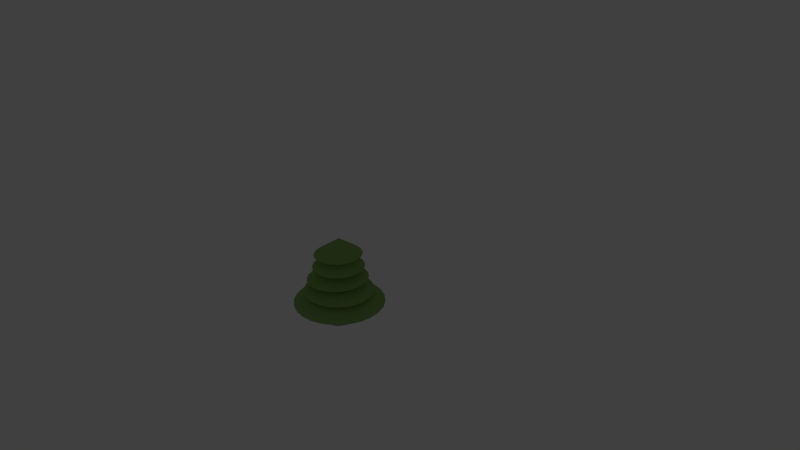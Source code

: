 # Source: bitballoon.blend  (saved by Blender 2.78.0; exported with 4.5.12 LTS)
import bpy
from mathutils import Matrix  # noqa: F401  (used for matrix-valued properties, if any)

bpy.ops.wm.read_factory_settings(use_empty=True)
scene = bpy.context.scene
scene.name = 'Scene'

# ---- collections
col_collection_1 = bpy.data.collections.new('Collection 1'); scene.collection.children.link(col_collection_1)
col_collection_1.hide_render = True
col_collection_1.hide_viewport = True
col_collection_2 = bpy.data.collections.new('Collection 2'); scene.collection.children.link(col_collection_2)
col_collection_2.hide_render = True
col_collection_2.hide_viewport = True
col_collection_3 = bpy.data.collections.new('Collection 3'); scene.collection.children.link(col_collection_3)
col_collection_4 = bpy.data.collections.new('Collection 4'); scene.collection.children.link(col_collection_4)
col_collection_4.hide_render = True
col_collection_4.hide_viewport = True
col_collection_5 = bpy.data.collections.new('Collection 5'); scene.collection.children.link(col_collection_5)
col_collection_5.hide_render = True
col_collection_5.hide_viewport = True
col_collection_6 = bpy.data.collections.new('Collection 6'); scene.collection.children.link(col_collection_6)
col_collection_6.hide_render = True
col_collection_6.hide_viewport = True

# ---- materials (node trees are filled in below, after node groups)
mat_platformmaterial = bpy.data.materials.new('PlatformMaterial')
mat_platformmaterial.alpha_threshold = 0.0
mat_platformmaterial.use_transparent_shadow = False
mat_platformmaterial.diffuse_color = (1.0, 0.0, 0.0, 1.0)
mat_platformmaterial.roughness = 0.5
mat_platformmaterial.line_color = (0.0, 0.0, 0.0, 1.0)
mat_supportmaterial = bpy.data.materials.new('SupportMaterial')
mat_supportmaterial.alpha_threshold = 0.0
mat_supportmaterial.use_transparent_shadow = False
mat_supportmaterial.diffuse_color = (0.047, 0.133, 0.863, 1.0)
mat_supportmaterial.roughness = 0.5
mat_trunkmaterial = bpy.data.materials.new('TrunkMaterial')
mat_trunkmaterial.alpha_threshold = 0.0
mat_trunkmaterial.use_transparent_shadow = False
mat_trunkmaterial.diffuse_color = (0.4, 0.224, 0.192, 1.0)
mat_trunkmaterial.roughness = 0.5
mat_crownmaterial = bpy.data.materials.new('CrownMaterial')
mat_crownmaterial.alpha_threshold = 0.0
mat_crownmaterial.use_transparent_shadow = False
mat_crownmaterial.diffuse_color = (0.27, 0.467, 0.133, 1.0)
mat_crownmaterial.roughness = 0.5
mat_crown2material = bpy.data.materials.new('Crown2Material')
mat_crown2material.alpha_threshold = 0.0
mat_crown2material.use_transparent_shadow = False
mat_crown2material.diffuse_color = (0.22, 0.404, 0.094, 1.0)
mat_crown2material.roughness = 0.5
mat_trunk2material = bpy.data.materials.new('Trunk2Material')
mat_trunk2material.alpha_threshold = 0.0
mat_trunk2material.use_transparent_shadow = False
mat_trunk2material.diffuse_color = (0.318, 0.169, 0.141, 1.0)
mat_trunk2material.roughness = 0.5
mat_wingsmaterial = bpy.data.materials.new('WingsMaterial')
mat_wingsmaterial.alpha_threshold = 0.0
mat_wingsmaterial.use_transparent_shadow = False
mat_wingsmaterial.diffuse_color = (1.0, 1.0, 1.0, 1.0)
mat_wingsmaterial.roughness = 0.5
mat_tailmaterial = bpy.data.materials.new('TailMaterial')
mat_tailmaterial.alpha_threshold = 0.0
mat_tailmaterial.use_transparent_shadow = False
mat_tailmaterial.diffuse_color = (0.518, 0.494, 0.529, 1.0)
mat_tailmaterial.roughness = 0.5
mat_bodymaterial = bpy.data.materials.new('BodyMaterial')
mat_bodymaterial.alpha_threshold = 0.0
mat_bodymaterial.use_transparent_shadow = False
mat_bodymaterial.diffuse_color = (0.4, 0.224, 0.192, 1.0)
mat_bodymaterial.roughness = 0.5
mat_headmaterial = bpy.data.materials.new('HeadMaterial')
mat_headmaterial.alpha_threshold = 0.0
mat_headmaterial.use_transparent_shadow = False
mat_headmaterial.diffuse_color = (0.518, 0.494, 0.529, 1.0)
mat_headmaterial.roughness = 0.5

# ---- material node trees

# ---- world
world_world = bpy.data.worlds.new('World'); scene.world = world_world
world_world.color = (0.05088, 0.05088, 0.05088)
world_world.use_sun_shadow = False
world_world.sun_shadow_jitter_overblur = 0.0
world_world.cycles.sampling_method = 'MANUAL'

# ---- cameras
cam_camera = bpy.data.cameras.new('Camera')
cam_camera.clip_end = 100.0
cam_camera.lens = 35.0
cam_camera.sensor_width = 32.0
cam_camera.sensor_height = 18.0
cam_camera.ortho_scale = 7.314
cam_camera.dof.focus_distance = 0.0
cam_camera.dof.aperture_fstop = 128.0

# ---- lights
light_lamp = bpy.data.lights.new('Lamp', 'POINT')
light_lamp.transmission_factor = 0.0
light_lamp.cutoff_distance = 30.0
light_lamp.energy = 100.0
light_lamp.shadow_buffer_clip_start = 1.001
light_lamp.shadow_soft_size = 0.1
light_lamp.shadow_maximum_resolution = 0.006
light_lamp.use_absolute_resolution = True

# ---- meshes
me_cube_004 = bpy.data.meshes.new('Cube.004')
me_cube_004.from_pydata([(-0.2413, -0.2693, 1.5), (-0.2413, -0.2693, -1.5), (-0.48, -0.4792, -1.5), (-0.48, -0.4792, 1.5), (-8.464e-06, -0.4792, -1.5), (-8.464e-06, -0.4792, 1.5), (-0.48, -0.07688, 1.5), (-0.48, -0.0004124, 1.5), (-0.48, -0.0004126, -1.5), (-8.464e-06, -0.07688, -1.5), (-8.464e-06, -0.0004124, 1.5), (-8.434e-06, -0.0004126, -1.5), (-0.2411, -0.2075, 1.5), (-0.2419, -0.2069, -1.5), (-0.2031, -0.2388, 1.5), (-8.464e-06, -0.07688, 1.5), (-0.4086, -0.4792, -1.5), (-0.4086, -0.4792, 1.5), (-0.07487, -0.4792, -1.5), (-0.07487, -0.4792, 1.5), (-0.07487, -0.4027, -1.5), (-8.494e-06, -0.4027, -1.5), (-8.494e-06, -0.4027, 1.5), (-0.07487, -0.4027, 1.5), (-0.4087, -0.4028, -1.5), (-0.4087, -0.4028, 1.5), (-0.48, -0.4027, 1.5), (-0.4815, -0.4009, -1.5), (-0.4026, -0.07724, 1.5), (-0.4026, -0.0004124, 1.5), (-0.4026, -0.0004126, -1.5), (-0.4026, -0.07688, -1.5), (-0.48, -0.07688, -1.5), (-0.08124, -0.07678, 1.5), (-0.08132, -0.07688, -1.5), (-0.08132, -0.07688, 1.5), (-0.08132, -0.0004124, 1.5), (-0.08132, -0.0004126, -1.5), (-0.2793, -0.2387, 1.5), (-0.2802, -0.2379, -1.5), (-0.2026, -0.2384, -1.5)], [], [(6, 32, 39, 38), (2, 3, 26, 27), (4, 21, 22, 5), (18, 4, 5, 19), (19, 5, 22, 23), (16, 2, 27, 24), (39, 1, 24, 27), (9, 11, 10, 15), (35, 15, 10, 36), (36, 10, 11, 37), (31, 32, 8, 30), (13, 12, 33, 34), (18, 16, 24, 20), (3, 17, 25, 26), (2, 16, 17, 3), (4, 18, 20, 21), (7, 8, 32, 6), (17, 19, 23, 25), (16, 18, 19, 17), (14, 40, 9, 15), (34, 31, 30, 37), (7, 29, 30, 8), (29, 7, 6, 28), (26, 38, 39, 27), (24, 1, 0, 25), (9, 34, 37, 11), (29, 36, 37, 30), (28, 35, 36, 29), (31, 34, 35, 28), (0, 14, 12, 38), (22, 21, 40, 14), (13, 40, 1, 39), (6, 38, 12, 28), (33, 12, 14, 15), (0, 23, 22, 14), (38, 26, 25, 0), (25, 23, 20, 24), (20, 1, 40, 21), (0, 1, 20, 23), (12, 13, 31, 28), (32, 31, 13, 39), (9, 40, 13, 34)])
me_cube_004.materials.append(mat_platformmaterial)
me_cube_004.use_remesh_preserve_volume = False
me_cube_004.use_remesh_preserve_attributes = False
me_cube_004.use_mirror_vertex_groups = False
me_cube_004.update()
me_cube_001 = bpy.data.meshes.new('Cube.001')
me_cube_001.from_pydata([(-1.0, -1.0, -1.0), (-1.0, -1.0, 1.0), (-1.0, 1.0, -1.0), (-1.0, 1.0, 1.0), (1.0, -1.0, -1.0), (1.0, -1.0, 1.0), (1.0, 1.0, -1.0), (1.0, 1.0, 1.0), (0.4279, 1.0, -1.0), (-0.4279, 1.0, -1.0), (-0.4279, 1.0, 1.0), (0.4279, 1.0, 1.0), (-0.4279, -1.0, -1.0), (0.4279, -1.0, -1.0), (0.4279, -1.0, 1.0), (-0.4279, -1.0, 1.0), (-1.0, -1.0, -0.2077), (-1.0, -1.0, 0.2077), (-1.0, 1.0, 0.2077), (-1.0, 1.0, -0.2077), (1.0, 1.0, 0.2077), (1.0, 1.0, -0.2077), (1.0, -1.0, 0.2077), (1.0, -1.0, -0.2077), (0.4279, -1.0, 0.2077), (0.4279, -1.0, -0.2077), (-0.4279, -1.0, 0.2077), (-0.4279, -1.0, -0.2077), (-0.4279, 1.0, 0.2077), (-0.4279, 1.0, -0.2077), (0.4279, 1.0, 0.2077), (0.4279, 1.0, -0.2077)], [], [(17, 1, 3, 18), (30, 11, 7, 20), (20, 7, 5, 22), (26, 15, 1, 17), (8, 6, 4, 13), (10, 3, 1, 15), (7, 11, 14, 5), (27, 12, 9, 29), (2, 9, 12, 0), (29, 31, 25, 27), (22, 5, 14, 24), (25, 31, 8, 13), (18, 3, 10, 28), (24, 14, 11, 30), (30, 28, 26, 24), (29, 28, 30, 31), (2, 19, 29, 9), (19, 18, 28, 29), (26, 28, 10, 15), (25, 24, 26, 27), (4, 23, 25, 13), (23, 22, 24, 25), (12, 27, 16, 0), (27, 26, 17, 16), (6, 21, 23, 4), (21, 20, 22, 23), (8, 31, 21, 6), (31, 30, 20, 21), (0, 16, 19, 2), (16, 17, 18, 19)])
me_cube_001.materials.append(mat_supportmaterial)
me_cube_001.use_remesh_preserve_volume = False
me_cube_001.use_remesh_preserve_attributes = False
me_cube_001.use_mirror_vertex_groups = False
me_cube_001.update()
me_cylinder = bpy.data.meshes.new('Cylinder')
me_cylinder.from_pydata([(-0.6611, -0.2058, -1.278), (-0.6513, -0.1086, -0.9786), (-0.7144, -0.1988, -1.278), (-0.6794, -0.1049, -0.9786), (-0.764, -0.1782, -1.278), (-0.7056, -0.09406, -0.9786), (-0.8066, -0.1455, -1.278), (-0.7281, -0.0768, -0.9786), (-0.8393, -0.1029, -1.278), (-0.7453, -0.05431, -0.9786), (-0.8599, -0.05327, -1.278), (-0.7562, -0.02811, -0.9786), (-0.8669, -3.537e-08, -1.278), (-0.7599, -6.367e-09, -0.9786), (-0.8599, 0.05327, -1.278), (-0.7562, 0.02811, -0.9786), (-0.8393, 0.1029, -1.278), (-0.7453, 0.05431, -0.9786), (-0.8066, 0.1455, -1.278), (-0.7281, 0.0768, -0.9786), (-0.764, 0.1782, -1.278), (-0.7056, 0.09406, -0.9786), (-0.7144, 0.1988, -1.278), (-0.6794, 0.1049, -0.9786), (-0.6611, 0.2058, -1.278), (-0.6513, 0.1086, -0.9786), (-0.6079, 0.1988, -1.278), (-0.6232, 0.1049, -0.9786), (-0.5583, 0.1782, -1.278), (-0.597, 0.09406, -0.9786), (-0.5157, 0.1455, -1.278), (-0.5745, 0.0768, -0.9786), (-0.483, 0.1029, -1.278), (-0.5572, 0.05431, -0.9786), (-0.4624, 0.05327, -1.278), (-0.5464, 0.02811, -0.9786), (-0.4554, 1.118e-07, -1.278), (-0.5427, 7.131e-08, -0.9786), (-0.4624, -0.05327, -1.278), (-0.5464, -0.02811, -0.9786), (-0.483, -0.1029, -1.278), (-0.5572, -0.05431, -0.9786), (-0.5157, -0.1455, -1.278), (-0.5745, -0.0768, -0.9786), (-0.5583, -0.1782, -1.278), (-0.597, -0.09406, -0.9786), (-0.6079, -0.1988, -1.278), (-0.6232, -0.1049, -0.9786), (-0.6396, -0.6352, -0.9786), (-0.8039, -0.6135, -0.9786), (-0.9571, -0.5501, -0.9786), (-1.089, -0.4491, -0.9786), (-1.19, -0.3176, -0.9786), (-1.253, -0.1644, -0.9786), (-1.275, -1.603e-07, -0.9786), (-1.253, 0.1644, -0.9786), (-1.19, 0.3176, -0.9786), (-1.089, 0.4491, -0.9786), (-0.9571, 0.5501, -0.9786), (-0.8039, 0.6135, -0.9786), (-0.6396, 0.6352, -0.9786), (-0.4752, 0.6135, -0.9786), (-0.3221, 0.5501, -0.9786), (-0.1906, 0.4491, -0.9786), (-0.08966, 0.3176, -0.9786), (-0.02622, 0.1644, -0.9786), (-0.004585, 2.94e-07, -0.9786), (-0.02622, -0.1644, -0.9786), (-0.08966, -0.3176, -0.9786), (-0.1906, -0.4491, -0.9786), (-0.3221, -0.5501, -0.9786), (-0.4752, -0.6135, -0.9786), (-0.66, -0.3784, -0.8149), (-0.758, -0.3655, -0.8149), (-0.8492, -0.3277, -0.8149), (-0.9276, -0.2676, -0.8149), (-0.9877, -0.1892, -0.8149), (-1.025, -0.09795, -0.8149), (-1.038, -7.414e-08, -0.8149), (-1.025, 0.09795, -0.8149), (-0.9877, 0.1892, -0.8149), (-0.9276, 0.2676, -0.8149), (-0.8492, 0.3277, -0.8149), (-0.758, 0.3655, -0.8149), (-0.66, 0.3784, -0.8149), (-0.5621, 0.3655, -0.8149), (-0.4709, 0.3277, -0.8149), (-0.3925, 0.2676, -0.8149), (-0.3324, 0.1892, -0.8149), (-0.2946, 0.09795, -0.8149), (-0.2817, 1.965e-07, -0.8149), (-0.2946, -0.09795, -0.8149), (-0.3324, -0.1892, -0.8149), (-0.3925, -0.2676, -0.8149), (-0.4709, -0.3277, -0.8149), (-0.5621, -0.3655, -0.8149), (-0.6425, -0.4877, -0.8002), (-0.7687, -0.471, -0.8002), (-0.8863, -0.4223, -0.8002), (-0.9872, -0.3448, -0.8002), (-1.065, -0.2438, -0.8002), (-1.113, -0.1262, -0.8002), (-1.13, -1.088e-07, -0.8002), (-1.113, 0.1262, -0.8002), (-1.065, 0.2438, -0.8002), (-0.9872, 0.3448, -0.8002), (-0.8863, 0.4223, -0.8002), (-0.7687, 0.471, -0.8002), (-0.6425, 0.4877, -0.8002), (-0.5163, 0.471, -0.8002), (-0.3987, 0.4223, -0.8002), (-0.2978, 0.3448, -0.8002), (-0.2203, 0.2438, -0.8002), (-0.1716, 0.1262, -0.8002), (-0.155, 2.399e-07, -0.8002), (-0.1716, -0.1262, -0.8002), (-0.2203, -0.2438, -0.8002), (-0.2978, -0.3448, -0.8002), (-0.3987, -0.4223, -0.8002), (-0.5163, -0.471, -0.8002), (-0.66, -0.2585, -0.6443), (-0.7267, -0.2497, -0.65), (-0.7888, -0.2238, -0.6552), (-0.8421, -0.1828, -0.6597), (-0.883, -0.1292, -0.6632), (-0.9087, -0.06689, -0.6653), (-0.9175, -3.91e-08, -0.6661), (-0.9087, 0.06689, -0.6653), (-0.883, 0.1292, -0.6632), (-0.8421, 0.1828, -0.6597), (-0.7888, 0.2238, -0.6552), (-0.7267, 0.2497, -0.65), (-0.66, 0.2585, -0.6443), (-0.5934, 0.2497, -0.6387), (-0.5313, 0.2238, -0.6335), (-0.478, 0.1828, -0.629), (-0.4371, 0.1292, -0.6255), (-0.4113, 0.06689, -0.6233), (-0.4026, 1.514e-07, -0.6226), (-0.4113, -0.06689, -0.6233), (-0.4371, -0.1292, -0.6255), (-0.478, -0.1828, -0.629), (-0.5313, -0.2238, -0.6335), (-0.5934, -0.2497, -0.6387), (-0.66, -0.4272, -0.6209), (-0.7702, -0.4126, -0.6266), (-0.8728, -0.3699, -0.6318), (-0.9609, -0.302, -0.6363), (-1.029, -0.2136, -0.6398), (-1.071, -0.1106, -0.642), (-1.086, -9.15e-08, -0.6427), (-1.071, 0.1106, -0.642), (-1.029, 0.2136, -0.6398), (-0.9609, 0.302, -0.6363), (-0.8728, 0.3699, -0.6318), (-0.7702, 0.4126, -0.6266), (-0.66, 0.4272, -0.6209), (-0.5499, 0.4126, -0.6153), (-0.4473, 0.3699, -0.6101), (-0.3592, 0.302, -0.6056), (-0.2915, 0.2136, -0.6021), (-0.249, 0.1106, -0.5999), (-0.2345, 2.234e-07, -0.5992), (-0.249, -0.1106, -0.5999), (-0.2915, -0.2136, -0.6021), (-0.3592, -0.302, -0.6056), (-0.4473, -0.3699, -0.6101), (-0.5499, -0.4126, -0.6153), (-0.66, -0.1821, -0.4397), (-0.7071, -0.1759, -0.4406), (-0.7509, -0.1577, -0.4414), (-0.7886, -0.1288, -0.4421), (-0.8174, -0.09105, -0.4427), (-0.8356, -0.04713, -0.443), (-0.8418, -8.145e-09, -0.4431), (-0.8356, 0.04713, -0.443), (-0.8174, 0.09105, -0.4427), (-0.7886, 0.1288, -0.4421), (-0.7509, 0.1577, -0.4414), (-0.7071, 0.1759, -0.4406), (-0.66, 0.1821, -0.4397), (-0.613, 0.1759, -0.4388), (-0.5692, 0.1577, -0.438), (-0.5315, 0.1288, -0.4373), (-0.5026, 0.09105, -0.4367), (-0.4845, 0.04713, -0.4364), (-0.4783, 1.234e-07, -0.4363), (-0.4845, -0.04713, -0.4364), (-0.5026, -0.09105, -0.4367), (-0.5315, -0.1288, -0.4373), (-0.5692, -0.1577, -0.438), (-0.613, -0.1759, -0.4388), (-0.6367, -0.3589, -0.4309), (-0.7294, -0.3467, -0.4318), (-0.8158, -0.3108, -0.4326), (-0.89, -0.2538, -0.4334), (-0.9469, -0.1795, -0.4339), (-0.9827, -0.09289, -0.4342), (-0.9949, -5.995e-08, -0.4344), (-0.9827, 0.09289, -0.4342), (-0.9469, 0.1795, -0.4339), (-0.89, 0.2538, -0.4334), (-0.8158, 0.3108, -0.4326), (-0.7294, 0.3467, -0.4318), (-0.6367, 0.3589, -0.4309), (-0.5439, 0.3467, -0.43), (-0.4575, 0.3108, -0.4292), (-0.3834, 0.2538, -0.4285), (-0.3264, 0.1795, -0.4279), (-0.2906, 0.09289, -0.4276), (-0.2784, 1.992e-07, -0.4275), (-0.2906, -0.09289, -0.4276), (-0.3264, -0.1795, -0.4279), (-0.3834, -0.2538, -0.4285), (-0.4575, -0.3108, -0.4292), (-0.5439, -0.3467, -0.43), (-0.6262, -0.1683, -0.2534), (-0.6697, -0.1626, -0.2543), (-0.7102, -0.1458, -0.2552), (-0.745, -0.119, -0.2559), (-0.7717, -0.08417, -0.2564), (-0.7885, -0.04357, -0.2568), (-0.7942, -4.24e-09, -0.2569), (-0.7885, 0.04357, -0.2568), (-0.7717, 0.08417, -0.2564), (-0.745, 0.119, -0.2559), (-0.7102, 0.1458, -0.2552), (-0.6697, 0.1626, -0.2543), (-0.6262, 0.1683, -0.2534), (-0.5827, 0.1626, -0.2525), (-0.5422, 0.1458, -0.2517), (-0.5074, 0.119, -0.251), (-0.4807, 0.08417, -0.2505), (-0.4639, 0.04357, -0.2501), (-0.4582, 1.173e-07, -0.25), (-0.4639, -0.04357, -0.2501), (-0.4807, -0.08417, -0.2505), (-0.5074, -0.119, -0.251), (-0.5422, -0.1458, -0.2517), (-0.5827, -0.1626, -0.2525), (-0.6359, -0.332, -0.2461), (-0.7217, -0.3207, -0.2492), (-0.8015, -0.2876, -0.2521), (-0.8701, -0.2348, -0.2545), (-0.9228, -0.166, -0.2564), (-0.9559, -0.08594, -0.2576), (-0.9671, -5.425e-08, -0.258), (-0.9559, 0.08594, -0.2576), (-0.9228, 0.166, -0.2564), (-0.8701, 0.2348, -0.2545), (-0.8015, 0.2876, -0.2521), (-0.7217, 0.3207, -0.2492), (-0.6359, 0.332, -0.2461), (-0.5502, 0.3207, -0.243), (-0.4703, 0.2876, -0.2402), (-0.4017, 0.2348, -0.2377), (-0.3491, 0.166, -0.2358), (-0.316, 0.08594, -0.2346), (-0.3047, 1.878e-07, -0.2342), (-0.316, -0.08594, -0.2346), (-0.3491, -0.166, -0.2358), (-0.4017, -0.2348, -0.2377), (-0.4703, -0.2876, -0.2402), (-0.5502, -0.3207, -0.243), (-0.6056, 4.492e-08, 3.629e-05)], [], [(0, 1, 3, 2), (2, 3, 5, 4), (4, 5, 7, 6), (6, 7, 9, 8), (8, 9, 11, 10), (10, 11, 13, 12), (12, 13, 15, 14), (14, 15, 17, 16), (16, 17, 19, 18), (18, 19, 21, 20), (20, 21, 23, 22), (22, 23, 25, 24), (24, 25, 27, 26), (26, 27, 29, 28), (28, 29, 31, 30), (30, 31, 33, 32), (32, 33, 35, 34), (34, 35, 37, 36), (36, 37, 39, 38), (38, 39, 41, 40), (40, 41, 43, 42), (42, 43, 45, 44), (17, 15, 55, 56), (44, 45, 47, 46), (46, 47, 1, 0), (52, 51, 75, 76), (27, 25, 60, 61), (3, 1, 48, 49), (37, 35, 65, 66), (47, 45, 70, 71), (13, 11, 53, 54), (23, 21, 58, 59), (33, 31, 63, 64), (43, 41, 68, 69), (9, 7, 51, 52), (19, 17, 56, 57), (29, 27, 61, 62), (39, 37, 66, 67), (1, 47, 71, 48), (5, 3, 49, 50), (15, 13, 54, 55), (25, 23, 59, 60), (35, 33, 64, 65), (45, 43, 69, 70), (11, 9, 52, 53), (21, 19, 57, 58), (31, 29, 62, 63), (41, 39, 67, 68), (7, 5, 50, 51), (87, 86, 110, 111), (67, 66, 90, 91), (60, 59, 83, 84), (53, 52, 76, 77), (68, 67, 91, 92), (61, 60, 84, 85), (54, 53, 77, 78), (69, 68, 92, 93), (62, 61, 85, 86), (55, 54, 78, 79), (70, 69, 93, 94), (63, 62, 86, 87), (56, 55, 79, 80), (71, 70, 94, 95), (49, 48, 72, 73), (64, 63, 87, 88), (57, 56, 80, 81), (48, 71, 95, 72), (50, 49, 73, 74), (65, 64, 88, 89), (58, 57, 81, 82), (51, 50, 74, 75), (66, 65, 89, 90), (59, 58, 82, 83), (100, 99, 123, 124), (80, 79, 103, 104), (95, 94, 118, 119), (73, 72, 96, 97), (88, 87, 111, 112), (81, 80, 104, 105), (72, 95, 119, 96), (74, 73, 97, 98), (89, 88, 112, 113), (82, 81, 105, 106), (75, 74, 98, 99), (90, 89, 113, 114), (83, 82, 106, 107), (76, 75, 99, 100), (91, 90, 114, 115), (84, 83, 107, 108), (77, 76, 100, 101), (92, 91, 115, 116), (85, 84, 108, 109), (78, 77, 101, 102), (93, 92, 116, 117), (86, 85, 109, 110), (79, 78, 102, 103), (94, 93, 117, 118), (128, 127, 151, 152), (115, 114, 138, 139), (108, 107, 131, 132), (101, 100, 124, 125), (116, 115, 139, 140), (109, 108, 132, 133), (102, 101, 125, 126), (117, 116, 140, 141), (110, 109, 133, 134), (103, 102, 126, 127), (118, 117, 141, 142), (111, 110, 134, 135), (104, 103, 127, 128), (119, 118, 142, 143), (97, 96, 120, 121), (112, 111, 135, 136), (105, 104, 128, 129), (96, 119, 143, 120), (98, 97, 121, 122), (113, 112, 136, 137), (106, 105, 129, 130), (99, 98, 122, 123), (114, 113, 137, 138), (107, 106, 130, 131), (163, 162, 186, 187), (143, 142, 166, 167), (121, 120, 144, 145), (136, 135, 159, 160), (129, 128, 152, 153), (120, 143, 167, 144), (122, 121, 145, 146), (137, 136, 160, 161), (130, 129, 153, 154), (123, 122, 146, 147), (138, 137, 161, 162), (131, 130, 154, 155), (124, 123, 147, 148), (139, 138, 162, 163), (132, 131, 155, 156), (125, 124, 148, 149), (140, 139, 163, 164), (133, 132, 156, 157), (126, 125, 149, 150), (141, 140, 164, 165), (134, 133, 157, 158), (127, 126, 150, 151), (142, 141, 165, 166), (135, 134, 158, 159), (176, 175, 199, 200), (156, 155, 179, 180), (149, 148, 172, 173), (164, 163, 187, 188), (157, 156, 180, 181), (150, 149, 173, 174), (165, 164, 188, 189), (158, 157, 181, 182), (151, 150, 174, 175), (166, 165, 189, 190), (159, 158, 182, 183), (152, 151, 175, 176), (167, 166, 190, 191), (145, 144, 168, 169), (160, 159, 183, 184), (153, 152, 176, 177), (144, 167, 191, 168), (146, 145, 169, 170), (161, 160, 184, 185), (154, 153, 177, 178), (147, 146, 170, 171), (162, 161, 185, 186), (155, 154, 178, 179), (148, 147, 171, 172), (204, 203, 227, 228), (191, 190, 214, 215), (169, 168, 192, 193), (184, 183, 207, 208), (177, 176, 200, 201), (168, 191, 215, 192), (170, 169, 193, 194), (185, 184, 208, 209), (178, 177, 201, 202), (171, 170, 194, 195), (186, 185, 209, 210), (179, 178, 202, 203), (172, 171, 195, 196), (187, 186, 210, 211), (180, 179, 203, 204), (173, 172, 196, 197), (188, 187, 211, 212), (181, 180, 204, 205), (174, 173, 197, 198), (189, 188, 212, 213), (182, 181, 205, 206), (175, 174, 198, 199), (190, 189, 213, 214), (183, 182, 206, 207), (239, 238, 262, 263), (197, 196, 220, 221), (212, 211, 235, 236), (205, 204, 228, 229), (198, 197, 221, 222), (213, 212, 236, 237), (206, 205, 229, 230), (199, 198, 222, 223), (214, 213, 237, 238), (207, 206, 230, 231), (200, 199, 223, 224), (215, 214, 238, 239), (193, 192, 216, 217), (208, 207, 231, 232), (201, 200, 224, 225), (192, 215, 239, 216), (194, 193, 217, 218), (209, 208, 232, 233), (202, 201, 225, 226), (195, 194, 218, 219), (210, 209, 233, 234), (203, 202, 226, 227), (196, 195, 219, 220), (211, 210, 234, 235), (252, 251, 264), (217, 216, 240, 241), (232, 231, 255, 256), (225, 224, 248, 249), (216, 239, 263, 240), (218, 217, 241, 242), (233, 232, 256, 257), (226, 225, 249, 250), (219, 218, 242, 243), (234, 233, 257, 258), (227, 226, 250, 251), (220, 219, 243, 244), (235, 234, 258, 259), (228, 227, 251, 252), (221, 220, 244, 245), (236, 235, 259, 260), (229, 228, 252, 253), (222, 221, 245, 246), (237, 236, 260, 261), (230, 229, 253, 254), (223, 222, 246, 247), (238, 237, 261, 262), (231, 230, 254, 255), (224, 223, 247, 248), (245, 244, 264), (260, 259, 264), (253, 252, 264), (246, 245, 264), (261, 260, 264), (254, 253, 264), (247, 246, 264), (262, 261, 264), (255, 254, 264), (248, 247, 264), (263, 262, 264), (241, 240, 264), (256, 255, 264), (249, 248, 264), (240, 263, 264), (242, 241, 264), (257, 256, 264), (250, 249, 264), (243, 242, 264), (258, 257, 264), (251, 250, 264), (244, 243, 264), (259, 258, 264)])
me_cylinder.polygons.foreach_set('material_index', [0, 0, 0, 0, 0, 0, 0, 0, 0, 0, 0, 0, 0, 0, 0, 0, 0, 0, 0, 0, 0, 0, 1, 0, 0, 1, 1, 1, 1, 1, 1, 1, 1, 1, 1, 1, 1, 1, 1, 1, 1, 1, 1, 1, 1, 1, 1, 1, 1, 1, 1, 1, 1, 1, 1, 1, 1, 1, 1, 1, 1, 1, 1, 1, 1, 1, 1, 1, 1, 1, 1, 1, 1, 1, 1, 1, 1, 1, 1, 1, 1, 1, 1, 1, 1, 1, 1, 1, 1, 1, 1, 1, 1, 1, 1, 1, 1, 1, 1, 1, 1, 1, 1, 1, 1, 1, 1, 1, 1, 1, 1, 1, 1, 1, 1, 1, 1, 1, 1, 1, 1, 1, 1, 1, 1, 1, 1, 1, 1, 1, 1, 1, 1, 1, 1, 1, 1, 1, 1, 1, 1, 1, 1, 1, 1, 1, 1, 1, 1, 1, 1, 1, 1, 1, 1, 1, 1, 1, 1, 1, 1, 1, 1, 1, 1, 1, 1, 1, 1, 1, 1, 1, 1, 1, 1, 1, 1, 1, 1, 1, 1, 1, 1, 1, 1, 1, 1, 1, 1, 1, 1, 1, 1, 1, 1, 1, 1, 1, 1, 1, 1, 1, 1, 1, 1, 1, 1, 1, 1, 1, 1, 1, 1, 1, 1, 1, 1, 1, 1, 1, 1, 1, 1, 1, 1, 1, 1, 1, 1, 1, 1, 1, 1, 1, 1, 1, 1, 1, 1, 1, 1, 1, 1, 1, 1, 1, 1, 1, 1, 1, 1, 1, 1, 1, 1, 1, 1, 1, 1, 1, 1, 1, 1, 1])
me_cylinder.materials.append(mat_trunkmaterial)
me_cylinder.materials.append(mat_crownmaterial)
me_cylinder.use_remesh_preserve_volume = False
me_cylinder.use_remesh_preserve_attributes = False
me_cylinder.use_mirror_vertex_groups = False
me_cylinder.update()
me_cylinder_001 = bpy.data.meshes.new('Cylinder.001')
me_cylinder_001.from_pydata([(-0.6648, -0.1868, -1.275), (-0.6648, -0.1016, -0.9639), (-0.7132, -0.1804, -1.275), (-0.6911, -0.09817, -0.9639), (-0.7582, -0.1618, -1.275), (-0.7157, -0.08802, -0.9639), (-0.7969, -0.1321, -1.275), (-0.7367, -0.07187, -0.9639), (-0.8266, -0.09339, -1.275), (-0.7529, -0.05082, -0.9639), (-0.8452, -0.04834, -1.275), (-0.763, -0.02631, -0.9639), (-0.8516, -3.26e-08, -1.275), (-0.7665, -7.94e-09, -0.9639), (-0.8452, 0.04834, -1.275), (-0.763, 0.02631, -0.9639), (-0.8266, 0.09339, -1.275), (-0.7529, 0.05082, -0.9639), (-0.7969, 0.1321, -1.275), (-0.7367, 0.07187, -0.9639), (-0.7582, 0.1618, -1.275), (-0.7157, 0.08802, -0.9639), (-0.7132, 0.1804, -1.275), (-0.6911, 0.09817, -0.9639), (-0.6648, 0.1868, -1.275), (-0.6648, 0.1016, -0.9639), (-0.6165, 0.1804, -1.275), (-0.6385, 0.09817, -0.9639), (-0.5714, 0.1618, -1.275), (-0.614, 0.08802, -0.9639), (-0.5328, 0.1321, -1.275), (-0.593, 0.07187, -0.9639), (-0.5031, 0.09339, -1.275), (-0.5768, 0.05082, -0.9639), (-0.4844, 0.04834, -1.275), (-0.5667, 0.02631, -0.9639), (-0.4781, 1.01e-07, -1.275), (-0.5632, 6.476e-08, -0.9639), (-0.4844, -0.04834, -1.275), (-0.5667, -0.02631, -0.9639), (-0.5031, -0.09339, -1.275), (-0.5768, -0.05082, -0.9639), (-0.5328, -0.1321, -1.275), (-0.593, -0.07187, -0.9639), (-0.5714, -0.1618, -1.275), (-0.614, -0.08802, -0.9639), (-0.6165, -0.1804, -1.275), (-0.6385, -0.09817, -0.9639), (-0.6303, -0.5335, -0.9639), (-0.7684, -0.5153, -0.9639), (-0.8971, -0.462, -0.9639), (-1.008, -0.3773, -0.9639), (-1.092, -0.2668, -0.9639), (-1.146, -0.1381, -0.9639), (-1.164, -1.453e-07, -0.9639), (-1.146, 0.1381, -0.9639), (-1.092, 0.2668, -0.9639), (-1.008, 0.3773, -0.9639), (-0.8971, 0.462, -0.9639), (-0.7684, 0.5153, -0.9639), (-0.6303, 0.5335, -0.9639), (-0.4922, 0.5153, -0.9639), (-0.3636, 0.462, -0.9639), (-0.2531, 0.3773, -0.9639), (-0.1683, 0.2668, -0.9639), (-0.115, 0.1381, -0.9639), (-0.0968, 2.363e-07, -0.9639), (-0.115, -0.1381, -0.9639), (-0.1683, -0.2668, -0.9639), (-0.2531, -0.3773, -0.9639), (-0.3636, -0.462, -0.9639), (-0.4922, -0.5153, -0.9639), (-0.6181, -0.3854, -0.7446), (-0.7178, -0.3722, -0.7482), (-0.8107, -0.3337, -0.7515), (-0.8905, -0.2725, -0.7543), (-0.9517, -0.1927, -0.7565), (-0.9901, -0.09974, -0.7578), (-1.003, -1.01e-07, -0.7583), (-0.9901, 0.09974, -0.7578), (-0.9517, 0.1927, -0.7565), (-0.8905, 0.2725, -0.7543), (-0.8107, 0.3337, -0.7515), (-0.7178, 0.3722, -0.7482), (-0.6181, 0.3854, -0.7446), (-0.5185, 0.3722, -0.7411), (-0.4256, 0.3337, -0.7378), (-0.3458, 0.2725, -0.735), (-0.2846, 0.1927, -0.7328), (-0.2461, 0.09974, -0.7315), (-0.233, 1.781e-07, -0.731), (-0.2461, -0.09974, -0.7315), (-0.2846, -0.1927, -0.7328), (-0.3458, -0.2725, -0.735), (-0.4256, -0.3337, -0.7378), (-0.5185, -0.3722, -0.7411), (-0.6039, -0.5041, -0.7203), (-0.7341, -0.487, -0.7279), (-0.8555, -0.4366, -0.7351), (-0.9597, -0.3565, -0.7412), (-1.04, -0.2521, -0.7459), (-1.09, -0.1305, -0.7489), (-1.107, -1.403e-07, -0.7499), (-1.09, 0.1305, -0.7489), (-1.04, 0.2521, -0.7459), (-0.9597, 0.3565, -0.7412), (-0.8555, 0.4366, -0.7351), (-0.7341, 0.487, -0.7279), (-0.6039, 0.5041, -0.7203), (-0.4737, 0.487, -0.7126), (-0.3524, 0.4366, -0.7055), (-0.2482, 0.3565, -0.6994), (-0.1682, 0.2521, -0.6947), (-0.118, 0.1305, -0.6917), (-0.1008, 2.292e-07, -0.6907), (-0.118, -0.1305, -0.6917), (-0.1682, -0.2521, -0.6947), (-0.2482, -0.3565, -0.6994), (-0.3524, -0.4366, -0.7055), (-0.4737, -0.487, -0.7126), (-0.6276, -0.3277, -0.4908), (-0.7124, -0.3165, -0.4948), (-0.7915, -0.2838, -0.4985), (-0.8594, -0.2317, -0.5017), (-0.9115, -0.1639, -0.5041), (-0.9443, -0.08482, -0.5057), (-0.9554, -8.196e-08, -0.5062), (-0.9443, 0.08482, -0.5057), (-0.9115, 0.1639, -0.5041), (-0.8594, 0.2317, -0.5017), (-0.7915, 0.2838, -0.4985), (-0.7124, 0.3165, -0.4948), (-0.6276, 0.3277, -0.4908), (-0.5427, 0.3165, -0.4869), (-0.4637, 0.2838, -0.4832), (-0.3958, 0.2317, -0.48), (-0.3436, 0.1639, -0.4775), (-0.3109, 0.08482, -0.476), (-0.2997, 1.549e-07, -0.4755), (-0.3109, -0.08482, -0.476), (-0.3436, -0.1639, -0.4775), (-0.3958, -0.2317, -0.48), (-0.4637, -0.2838, -0.4832), (-0.5427, -0.3165, -0.4869), (-0.6134, -0.429, -0.4563), (-0.7243, -0.4144, -0.4633), (-0.8277, -0.3715, -0.4698), (-0.9164, -0.3033, -0.4754), (-0.9846, -0.2145, -0.4797), (-1.027, -0.111, -0.4824), (-1.042, -1.119e-07, -0.4834), (-1.027, 0.111, -0.4824), (-0.9846, 0.2145, -0.4797), (-0.9164, 0.3033, -0.4754), (-0.8277, 0.3715, -0.4698), (-0.7243, 0.4144, -0.4633), (-0.6134, 0.429, -0.4563), (-0.5024, 0.4144, -0.4493), (-0.3991, 0.3715, -0.4428), (-0.3103, 0.3033, -0.4372), (-0.2422, 0.2145, -0.4329), (-0.1994, 0.111, -0.4302), (-0.1848, 2.011e-07, -0.4293), (-0.1994, -0.111, -0.4302), (-0.2422, -0.2145, -0.4329), (-0.3103, -0.3033, -0.4372), (-0.3991, -0.3715, -0.4428), (-0.5024, -0.4144, -0.4493), (-0.657, -0.2255, -0.2167), (-0.7157, -0.2179, -0.2189), (-0.7703, -0.1953, -0.2209), (-0.8173, -0.1595, -0.2227), (-0.8533, -0.1128, -0.224), (-0.8759, -0.05838, -0.2248), (-0.8836, -5.046e-08, -0.2251), (-0.8759, 0.05838, -0.2248), (-0.8533, 0.1128, -0.224), (-0.8173, 0.1595, -0.2227), (-0.7703, 0.1953, -0.2209), (-0.7157, 0.2179, -0.2189), (-0.657, 0.2255, -0.2167), (-0.5984, 0.2179, -0.2145), (-0.5437, 0.1953, -0.2125), (-0.4968, 0.1595, -0.2108), (-0.4608, 0.1128, -0.2094), (-0.4381, 0.05838, -0.2086), (-0.4304, 1.097e-07, -0.2083), (-0.4381, -0.05838, -0.2086), (-0.4608, -0.1128, -0.2094), (-0.4968, -0.1595, -0.2108), (-0.5437, -0.1953, -0.2125), (-0.5984, -0.2179, -0.2145), (-0.657, -0.2901, -0.2025), (-0.7324, -0.2802, -0.2063), (-0.8026, -0.2512, -0.2099), (-0.863, -0.2051, -0.2129), (-0.9092, -0.1451, -0.2153), (-0.9383, -0.07509, -0.2167), (-0.9482, -7.089e-08, -0.2172), (-0.9383, 0.07508, -0.2167), (-0.9092, 0.1451, -0.2153), (-0.863, 0.2051, -0.2129), (-0.8026, 0.2512, -0.2099), (-0.7324, 0.2802, -0.2063), (-0.657, 0.2901, -0.2025), (-0.5817, 0.2802, -0.1987), (-0.5114, 0.2512, -0.1951), (-0.4511, 0.2051, -0.1921), (-0.4048, 0.1451, -0.1897), (-0.3757, 0.07509, -0.1883), (-0.3658, 1.368e-07, -0.1878), (-0.3757, -0.07508, -0.1883), (-0.4048, -0.1451, -0.1897), (-0.4511, -0.2051, -0.1921), (-0.5114, -0.2512, -0.1951), (-0.5817, -0.2802, -0.1987), (-0.6795, 8.603e-09, 0.003838)], [], [(0, 1, 3, 2), (2, 3, 5, 4), (4, 5, 7, 6), (6, 7, 9, 8), (8, 9, 11, 10), (10, 11, 13, 12), (12, 13, 15, 14), (14, 15, 17, 16), (16, 17, 19, 18), (18, 19, 21, 20), (20, 21, 23, 22), (22, 23, 25, 24), (24, 25, 27, 26), (26, 27, 29, 28), (28, 29, 31, 30), (30, 31, 33, 32), (32, 33, 35, 34), (34, 35, 37, 36), (36, 37, 39, 38), (38, 39, 41, 40), (40, 41, 43, 42), (42, 43, 45, 44), (13, 11, 53, 54), (44, 45, 47, 46), (46, 47, 1, 0), (68, 67, 91, 92), (23, 21, 58, 59), (33, 31, 63, 64), (43, 41, 68, 69), (9, 7, 51, 52), (19, 17, 56, 57), (29, 27, 61, 62), (39, 37, 66, 67), (1, 47, 71, 48), (5, 3, 49, 50), (15, 13, 54, 55), (25, 23, 59, 60), (35, 33, 64, 65), (45, 43, 69, 70), (11, 9, 52, 53), (21, 19, 57, 58), (31, 29, 62, 63), (41, 39, 67, 68), (7, 5, 50, 51), (17, 15, 55, 56), (3, 1, 48, 49), (27, 25, 60, 61), (37, 35, 65, 66), (47, 45, 70, 71), (81, 80, 104, 105), (61, 60, 84, 85), (54, 53, 77, 78), (69, 68, 92, 93), (62, 61, 85, 86), (55, 54, 78, 79), (70, 69, 93, 94), (63, 62, 86, 87), (56, 55, 79, 80), (71, 70, 94, 95), (49, 48, 72, 73), (64, 63, 87, 88), (57, 56, 80, 81), (48, 71, 95, 72), (50, 49, 73, 74), (65, 64, 88, 89), (58, 57, 81, 82), (51, 50, 74, 75), (66, 65, 89, 90), (59, 58, 82, 83), (52, 51, 75, 76), (67, 66, 90, 91), (60, 59, 83, 84), (53, 52, 76, 77), (109, 108, 132, 133), (72, 95, 119, 96), (74, 73, 97, 98), (89, 88, 112, 113), (82, 81, 105, 106), (75, 74, 98, 99), (90, 89, 113, 114), (83, 82, 106, 107), (76, 75, 99, 100), (91, 90, 114, 115), (84, 83, 107, 108), (77, 76, 100, 101), (92, 91, 115, 116), (85, 84, 108, 109), (78, 77, 101, 102), (93, 92, 116, 117), (86, 85, 109, 110), (79, 78, 102, 103), (94, 93, 117, 118), (87, 86, 110, 111), (80, 79, 103, 104), (95, 94, 118, 119), (73, 72, 96, 97), (88, 87, 111, 112), (120, 143, 167, 144), (102, 101, 125, 126), (117, 116, 140, 141), (110, 109, 133, 134), (103, 102, 126, 127), (118, 117, 141, 142), (111, 110, 134, 135), (104, 103, 127, 128), (119, 118, 142, 143), (97, 96, 120, 121), (112, 111, 135, 136), (105, 104, 128, 129), (96, 119, 143, 120), (98, 97, 121, 122), (113, 112, 136, 137), (106, 105, 129, 130), (99, 98, 122, 123), (114, 113, 137, 138), (107, 106, 130, 131), (100, 99, 123, 124), (115, 114, 138, 139), (108, 107, 131, 132), (101, 100, 124, 125), (116, 115, 139, 140), (157, 156, 180, 181), (122, 121, 145, 146), (137, 136, 160, 161), (130, 129, 153, 154), (123, 122, 146, 147), (138, 137, 161, 162), (131, 130, 154, 155), (124, 123, 147, 148), (139, 138, 162, 163), (132, 131, 155, 156), (125, 124, 148, 149), (140, 139, 163, 164), (133, 132, 156, 157), (126, 125, 149, 150), (141, 140, 164, 165), (134, 133, 157, 158), (127, 126, 150, 151), (142, 141, 165, 166), (135, 134, 158, 159), (128, 127, 151, 152), (143, 142, 166, 167), (121, 120, 144, 145), (136, 135, 159, 160), (129, 128, 152, 153), (170, 169, 193, 194), (150, 149, 173, 174), (165, 164, 188, 189), (158, 157, 181, 182), (151, 150, 174, 175), (166, 165, 189, 190), (159, 158, 182, 183), (152, 151, 175, 176), (167, 166, 190, 191), (145, 144, 168, 169), (160, 159, 183, 184), (153, 152, 176, 177), (144, 167, 191, 168), (146, 145, 169, 170), (161, 160, 184, 185), (154, 153, 177, 178), (147, 146, 170, 171), (162, 161, 185, 186), (155, 154, 178, 179), (148, 147, 171, 172), (163, 162, 186, 187), (156, 155, 179, 180), (149, 148, 172, 173), (164, 163, 187, 188), (198, 197, 216), (185, 184, 208, 209), (178, 177, 201, 202), (171, 170, 194, 195), (186, 185, 209, 210), (179, 178, 202, 203), (172, 171, 195, 196), (187, 186, 210, 211), (180, 179, 203, 204), (173, 172, 196, 197), (188, 187, 211, 212), (181, 180, 204, 205), (174, 173, 197, 198), (189, 188, 212, 213), (182, 181, 205, 206), (175, 174, 198, 199), (190, 189, 213, 214), (183, 182, 206, 207), (176, 175, 199, 200), (191, 190, 214, 215), (169, 168, 192, 193), (184, 183, 207, 208), (177, 176, 200, 201), (168, 191, 215, 192), (213, 212, 216), (206, 205, 216), (199, 198, 216), (214, 213, 216), (207, 206, 216), (200, 199, 216), (215, 214, 216), (193, 192, 216), (208, 207, 216), (201, 200, 216), (192, 215, 216), (194, 193, 216), (209, 208, 216), (202, 201, 216), (195, 194, 216), (210, 209, 216), (203, 202, 216), (196, 195, 216), (211, 210, 216), (204, 203, 216), (197, 196, 216), (212, 211, 216), (205, 204, 216)])
me_cylinder_001.polygons.foreach_set('material_index', [1, 1, 1, 1, 1, 1, 1, 1, 1, 1, 1, 1, 1, 1, 1, 1, 1, 1, 1, 1, 1, 1, 0, 1, 1, 0, 0, 0, 0, 0, 0, 0, 0, 0, 0, 0, 0, 0, 0, 0, 0, 0, 0, 0, 0, 0, 0, 0, 0, 0, 0, 0, 0, 0, 0, 0, 0, 0, 0, 0, 0, 0, 0, 0, 0, 0, 0, 0, 0, 0, 0, 0, 0, 0, 0, 0, 0, 0, 0, 0, 0, 0, 0, 0, 0, 0, 0, 0, 0, 0, 0, 0, 0, 0, 0, 0, 0, 0, 0, 0, 0, 0, 0, 0, 0, 0, 0, 0, 0, 0, 0, 0, 0, 0, 0, 0, 0, 0, 0, 0, 0, 0, 0, 0, 0, 0, 0, 0, 0, 0, 0, 0, 0, 0, 0, 0, 0, 0, 0, 0, 0, 0, 0, 0, 0, 0, 0, 0, 0, 0, 0, 0, 0, 0, 0, 0, 0, 0, 0, 0, 0, 0, 0, 0, 0, 0, 0, 0, 0, 0, 0, 0, 0, 0, 0, 0, 0, 0, 0, 0, 0, 0, 0, 0, 0, 0, 0, 0, 0, 0, 0, 0, 0, 0, 0, 0, 0, 0, 0, 0, 0, 0, 0, 0, 0, 0, 0, 0, 0, 0, 0, 0, 0, 0, 0, 0])
me_cylinder_001.materials.append(mat_crown2material)
me_cylinder_001.materials.append(mat_trunk2material)
me_cylinder_001.use_remesh_preserve_volume = False
me_cylinder_001.use_remesh_preserve_attributes = False
me_cylinder_001.use_mirror_vertex_groups = False
me_cylinder_001.update()
me_cylinder_003 = bpy.data.meshes.new('Cylinder.003')
me_cylinder_003.from_pydata([(-0.06122, 8.67e-10, -0.3197), (-0.04947, 0.01618, -0.1116), (-0.06122, 0.02, -0.261), (-0.06122, 0.02, -0.03055), (-0.04947, 0.01618, -0.261), (-0.04947, 0.01618, -0.03055), (-0.0422, 0.00618, -0.261), (-0.0422, 0.00618, -0.03055), (-0.0422, -0.00618, -0.261), (-0.0422, -0.00618, -0.03055), (-0.04947, -0.01618, -0.261), (-0.04947, -0.01618, -0.03055), (-0.06122, -0.02, -0.261), (-0.06122, -0.02, -0.03055), (-0.07298, -0.01618, -0.261), (-0.07298, -0.01618, -0.03055), (-0.08025, -0.00618, -0.261), (-0.08025, -0.00618, -0.03055), (-0.08025, 0.00618, -0.261), (-0.08025, 0.00618, -0.03055), (-0.07298, 0.01618, -0.261), (-0.07298, 0.01618, -0.03055), (-0.06122, 0.0, -0.0002258), (-0.06122, 0.02, -0.0002258), (-0.04947, 0.01618, -0.0002258), (-0.0422, 0.00618, -0.0002258), (-0.0422, -0.00618, -0.0002258), (-0.04947, -0.01618, -0.0002258), (-0.06122, -0.02, -0.0002258), (-0.07298, -0.01618, -0.0002258), (-0.08025, -0.00618, -0.0002258), (-0.08025, 0.00618, -0.0002258), (-0.07298, 0.01618, -0.0002258), (-0.06122, 0.03742, -0.261), (-0.03923, 0.03027, -0.261), (-0.02564, 0.01156, -0.261), (-0.02564, -0.01156, -0.261), (-0.03923, -0.03027, -0.261), (-0.06122, -0.03742, -0.261), (-0.08322, -0.03027, -0.261), (-0.09681, -0.01156, -0.261), (-0.09681, 0.01156, -0.261), (-0.08322, 0.03027, -0.261), (-0.07298, 0.01618, -0.04423), (-0.08025, 0.00618, -0.04423), (-0.08025, -0.00618, -0.04423), (-0.07298, -0.01618, -0.04423), (-0.06122, -0.02, -0.04423), (-0.04947, -0.01618, -0.04423), (-0.0422, -0.00618, -0.04423), (-0.0422, 0.00618, -0.04423), (-0.04947, 0.01618, -0.04423), (-0.06122, 0.02, -0.04423), (-0.0422, 0.00618, -0.1116), (-0.0422, -0.00618, -0.1116), (-0.04947, -0.01618, -0.1116), (-0.06122, -0.02, -0.1116), (-0.07298, -0.01618, -0.1116), (-0.08025, -0.00618, -0.1116), (-0.08025, 0.00618, -0.1116), (-0.07298, 0.01618, -0.1116), (-0.06122, 0.02, -0.1116), (-0.1233, 0.00618, -0.01752), (-0.1233, 0.00618, -0.08491), (-0.1233, -0.00618, -0.01752), (-0.1233, -0.00618, -0.08491), (0.0008257, -0.00618, -0.01752), (0.0008257, -0.00618, -0.08491), (0.0008257, 0.00618, -0.01752), (0.0008257, 0.00618, -0.08491)], [], [(4, 6, 35, 34), (9, 7, 25, 26), (52, 3, 5, 51), (2, 4, 34, 33), (13, 11, 27, 28), (51, 5, 7, 50), (8, 10, 37, 36), (17, 15, 29, 30), (50, 7, 9, 49), (12, 14, 39, 38), (21, 19, 31, 32), (49, 9, 11, 48), (16, 18, 41, 40), (5, 3, 23, 24), (48, 11, 13, 47), (6, 8, 36, 35), (3, 21, 32, 23), (47, 13, 15, 46), (20, 2, 33, 42), (7, 5, 24, 25), (46, 15, 17, 45), (10, 12, 38, 37), (11, 9, 26, 27), (45, 17, 19, 44), (14, 16, 40, 39), (15, 13, 28, 29), (44, 19, 21, 43), (18, 20, 42, 41), (19, 17, 30, 31), (43, 21, 3, 52), (22, 24, 23), (22, 25, 24), (22, 26, 25), (22, 27, 26), (22, 28, 27), (22, 29, 28), (22, 30, 29), (22, 31, 30), (22, 32, 31), (22, 23, 32), (41, 42, 0), (34, 35, 0), (39, 40, 0), (37, 38, 0), (35, 36, 0), (40, 41, 0), (33, 34, 0), (42, 33, 0), (38, 39, 0), (36, 37, 0), (61, 52, 51, 1), (1, 51, 50, 53), (45, 44, 62, 64), (54, 49, 48, 55), (55, 48, 47, 56), (56, 47, 46, 57), (57, 46, 45, 58), (50, 49, 66, 68), (59, 44, 43, 60), (60, 43, 52, 61), (20, 60, 61, 2), (18, 59, 60, 20), (16, 58, 59, 18), (14, 57, 58, 16), (12, 56, 57, 14), (10, 55, 56, 12), (8, 54, 55, 10), (6, 53, 54, 8), (4, 1, 53, 6), (2, 61, 1, 4), (69, 68, 66, 67), (65, 64, 62, 63), (58, 45, 64, 65), (44, 59, 63, 62), (59, 58, 65, 63), (53, 50, 68, 69), (54, 53, 69, 67), (49, 54, 67, 66)])
me_cylinder_003.polygons.foreach_set('material_index', [3, 1, 2, 3, 1, 2, 3, 1, 2, 3, 1, 2, 3, 1, 2, 3, 1, 2, 3, 1, 2, 3, 1, 2, 3, 1, 2, 3, 1, 2, 1, 1, 1, 1, 1, 1, 1, 1, 1, 1, 3, 3, 3, 3, 3, 3, 3, 3, 3, 3, 2, 2, 0, 2, 2, 2, 2, 0, 2, 2, 2, 2, 2, 2, 2, 2, 2, 2, 2, 2, 0, 0, 0, 0, 0, 0, 0, 0])
me_cylinder_003.materials.append(mat_wingsmaterial)
me_cylinder_003.materials.append(mat_tailmaterial)
me_cylinder_003.materials.append(mat_bodymaterial)
me_cylinder_003.materials.append(mat_headmaterial)
me_cylinder_003.use_remesh_preserve_volume = False
me_cylinder_003.use_remesh_preserve_attributes = False
me_cylinder_003.use_mirror_vertex_groups = False
me_cylinder_003.update()
me_cube_003 = bpy.data.meshes.new('Cube.003')
me_cube_003.from_pydata([(-1.0, -1.0, -1.0), (-1.0, -1.0, 1.0), (-1.0, 1.0, -1.0), (-1.0, 1.0, 1.0), (1.0, -1.0, -1.0), (1.0, -1.0, 1.0), (1.0, 1.0, -1.0), (1.0, 1.0, 1.0)], [], [(0, 1, 3, 2), (2, 3, 7, 6), (6, 7, 5, 4), (4, 5, 1, 0), (2, 6, 4, 0), (7, 3, 1, 5)])
me_cube_003.use_remesh_preserve_volume = False
me_cube_003.use_remesh_preserve_attributes = False
me_cube_003.use_mirror_vertex_groups = False
me_cube_003.update()
me_cylinder_004 = bpy.data.meshes.new('Cylinder.004')
me_cylinder_004.from_pydata([(0.133, 1.0, 0.0279), (0.133, 0.5442, 1.692), (0.3918, 0.9659, 0.0279), (0.2738, 0.5256, 1.692), (0.633, 0.866, 0.0279), (0.4051, 0.4713, 1.692), (0.8401, 0.7071, 0.0279), (0.5178, 0.3848, 1.692), (0.999, 0.5, 0.0279), (0.6042, 0.2721, 1.692), (1.099, 0.2588, 0.0279), (0.6586, 0.1408, 1.692), (1.133, 7.55e-08, 0.0279), (0.6771, -1.669e-08, 1.692), (1.099, -0.2588, 0.0279), (0.6586, -0.1408, 1.692), (0.999, -0.5, 0.0279), (0.6042, -0.2721, 1.692), (0.8401, -0.7071, 0.0279), (0.5178, -0.3848, 1.692), (0.633, -0.866, 0.0279), (0.4051, -0.4713, 1.692), (0.3918, -0.9659, 0.0279), (0.2738, -0.5256, 1.692), (0.133, -1.0, 0.0279), (0.133, -0.5442, 1.692), (-0.1258, -0.9659, 0.0279), (-0.007859, -0.5256, 1.692), (-0.367, -0.866, 0.0279), (-0.1391, -0.4713, 1.692), (-0.5741, -0.7071, 0.0279), (-0.2518, -0.3848, 1.692), (-0.733, -0.5, 0.0279), (-0.3383, -0.2721, 1.692), (-0.8329, -0.2588, 0.0279), (-0.3926, -0.1408, 1.692), (-0.867, -4.649e-07, 0.0279), (-0.4112, -3.108e-07, 1.692), (-0.8329, 0.2588, 0.0279), (-0.3926, 0.1408, 1.692), (-0.733, 0.5, 0.0279), (-0.3383, 0.2721, 1.692), (-0.5741, 0.7071, 0.0279), (-0.2518, 0.3848, 1.692), (-0.367, 0.866, 0.0279), (-0.1391, 0.4713, 1.692), (-0.1258, 0.9659, 0.0279), (-0.007859, 0.5256, 1.692), (-0.0518, 2.857, 1.692), (0.6875, 2.759, 1.692), (1.376, 2.474, 1.692), (1.968, 2.02, 1.692), (2.422, 1.428, 1.692), (2.707, 0.7393, 1.692), (2.805, 5.328e-07, 1.692), (2.707, -0.7393, 1.692), (2.422, -1.428, 1.692), (1.968, -2.02, 1.692), (1.376, -2.474, 1.692), (0.6875, -2.759, 1.692), (-0.0518, -2.857, 1.692), (-0.7911, -2.759, 1.692), (-1.48, -2.474, 1.692), (-2.072, -2.02, 1.692), (-2.526, -1.428, 1.692), (-2.811, -0.7393, 1.692), (-2.908, -1.011e-06, 1.692), (-2.811, 0.7393, 1.692), (-2.526, 1.428, 1.692), (-2.072, 2.02, 1.692), (-1.48, 2.474, 1.692), (-0.7911, 2.759, 1.692), (-0.117, 2.063, 2.866), (0.4167, 1.993, 2.847), (0.914, 1.787, 2.83), (1.341, 1.459, 2.815), (1.669, 1.032, 2.803), (1.875, 0.534, 2.796), (1.945, 3.708e-07, 2.793), (1.875, -0.534, 2.796), (1.669, -1.032, 2.803), (1.341, -1.459, 2.815), (0.914, -1.787, 2.83), (0.4167, -1.993, 2.847), (-0.117, -2.063, 2.866), (-0.6507, -1.993, 2.885), (-1.148, -1.787, 2.903), (-1.575, -1.459, 2.918), (-1.903, -1.032, 2.93), (-2.109, -0.534, 2.937), (-2.179, -7.633e-07, 2.939), (-2.109, 0.534, 2.937), (-1.903, 1.032, 2.93), (-1.575, 1.459, 2.918), (-1.148, 1.787, 2.903), (-0.6507, 1.993, 2.885), (-0.1931, 2.699, 2.997), (0.5041, 2.607, 2.956), (1.154, 2.338, 2.917), (1.712, 1.909, 2.885), (2.14, 1.35, 2.859), (2.409, 0.6986, 2.844), (2.501, 5.328e-07, 2.838), (2.409, -0.6986, 2.844), (2.14, -1.35, 2.859), (1.712, -1.909, 2.885), (1.154, -2.338, 2.917), (0.5041, -2.607, 2.956), (-0.1931, -2.699, 2.997), (-0.8903, -2.607, 3.038), (-1.54, -2.338, 3.076), (-2.098, -1.909, 3.109), (-2.526, -1.35, 3.134), (-2.795, -0.6986, 3.15), (-2.887, -9.748e-07, 3.155), (-2.795, 0.6986, 3.15), (-2.526, 1.35, 3.134), (-2.098, 1.909, 3.109), (-1.54, 2.338, 3.076), (-0.8903, 2.607, 3.038), (-0.06648, 1.755, 4.225), (0.3878, 1.695, 4.204), (0.8112, 1.52, 4.184), (1.175, 1.241, 4.167), (1.454, 0.8773, 4.154), (1.629, 0.4541, 4.146), (1.689, 2.912e-07, 4.143), (1.629, -0.4541, 4.146), (1.454, -0.8773, 4.154), (1.175, -1.241, 4.167), (0.8112, -1.52, 4.184), (0.3878, -1.695, 4.204), (-0.06648, -1.755, 4.225), (-0.5208, -1.695, 4.246), (-0.9442, -1.52, 4.266), (-1.308, -1.241, 4.283), (-1.587, -0.8773, 4.296), (-1.762, -0.4541, 4.305), (-1.822, -6.699e-07, 4.307), (-1.762, 0.4541, 4.305), (-1.587, 0.8773, 4.296), (-1.308, 1.241, 4.283), (-0.9442, 1.52, 4.266), (-0.5208, 1.695, 4.246), (-0.1426, 2.297, 4.41), (0.4514, 2.219, 4.372), (1.005, 1.989, 4.338), (1.48, 1.624, 4.308), (1.845, 1.148, 4.285), (2.074, 0.5945, 4.27), (2.152, 4.111e-07, 4.265), (2.074, -0.5945, 4.27), (1.845, -1.148, 4.285), (1.48, -1.624, 4.308), (1.005, -1.989, 4.338), (0.4514, -2.219, 4.372), (-0.1426, -2.297, 4.41), (-0.7365, -2.219, 4.447), (-1.29, -1.989, 4.482), (-1.765, -1.624, 4.512), (-2.13, -1.148, 4.535), (-2.359, -0.5945, 4.55), (-2.437, -8.639e-07, 4.555), (-2.359, 0.5945, 4.55), (-2.13, 1.148, 4.535), (-1.765, 1.624, 4.512), (-1.29, 1.989, 4.482), (-0.7365, 2.219, 4.447), (0.09118, 1.208, 5.693), (0.4052, 1.166, 5.681), (0.6978, 1.046, 5.67), (0.9491, 0.8539, 5.661), (1.142, 0.6038, 5.654), (1.263, 0.3125, 5.649), (1.304, 1.561e-07, 5.648), (1.263, -0.3125, 5.649), (1.142, -0.6038, 5.654), (0.9491, -0.8539, 5.661), (0.6978, -1.046, 5.67), (0.4052, -1.166, 5.681), (0.09118, -1.208, 5.693), (-0.2228, -1.166, 5.705), (-0.5154, -1.046, 5.715), (-0.7667, -0.8539, 5.725), (-0.9595, -0.6038, 5.732), (-1.081, -0.3125, 5.736), (-1.122, -4.891e-07, 5.738), (-1.081, 0.3125, 5.736), (-0.9595, 0.6038, 5.732), (-0.7667, 0.8539, 5.725), (-0.5154, 1.046, 5.715), (-0.2228, 1.166, 5.705), (0.09118, 1.553, 5.769), (0.4947, 1.5, 5.749), (0.8708, 1.345, 5.73), (1.194, 1.098, 5.713), (1.441, 0.7766, 5.701), (1.597, 0.402, 5.693), (1.65, 2.352e-07, 5.69), (1.597, -0.402, 5.693), (1.441, -0.7766, 5.701), (1.194, -1.098, 5.713), (0.8708, -1.345, 5.73), (0.4947, -1.5, 5.749), (0.09118, -1.553, 5.769), (-0.3124, -1.5, 5.789), (-0.6884, -1.345, 5.808), (-1.011, -1.098, 5.825), (-1.259, -0.7766, 5.837), (-1.415, -0.402, 5.845), (-1.468, -6.038e-07, 5.848), (-1.415, 0.402, 5.845), (-1.259, 0.7766, 5.837), (-1.011, 1.098, 5.825), (-0.6884, 1.345, 5.808), (-0.3124, 1.5, 5.789), (0.2117, -6.457e-08, 6.874)], [], [(0, 1, 3, 2), (2, 3, 5, 4), (4, 5, 7, 6), (6, 7, 9, 8), (8, 9, 11, 10), (10, 11, 13, 12), (12, 13, 15, 14), (14, 15, 17, 16), (16, 17, 19, 18), (18, 19, 21, 20), (20, 21, 23, 22), (22, 23, 25, 24), (24, 25, 27, 26), (26, 27, 29, 28), (28, 29, 31, 30), (30, 31, 33, 32), (32, 33, 35, 34), (34, 35, 37, 36), (36, 37, 39, 38), (38, 39, 41, 40), (40, 41, 43, 42), (42, 43, 45, 44), (13, 11, 53, 54), (44, 45, 47, 46), (46, 47, 1, 0), (68, 67, 91, 92), (23, 21, 58, 59), (33, 31, 63, 64), (43, 41, 68, 69), (9, 7, 51, 52), (19, 17, 56, 57), (29, 27, 61, 62), (39, 37, 66, 67), (1, 47, 71, 48), (5, 3, 49, 50), (15, 13, 54, 55), (25, 23, 59, 60), (35, 33, 64, 65), (45, 43, 69, 70), (11, 9, 52, 53), (21, 19, 57, 58), (31, 29, 62, 63), (41, 39, 67, 68), (7, 5, 50, 51), (17, 15, 55, 56), (3, 1, 48, 49), (27, 25, 60, 61), (37, 35, 65, 66), (47, 45, 70, 71), (81, 80, 104, 105), (61, 60, 84, 85), (54, 53, 77, 78), (69, 68, 92, 93), (62, 61, 85, 86), (55, 54, 78, 79), (70, 69, 93, 94), (63, 62, 86, 87), (56, 55, 79, 80), (71, 70, 94, 95), (49, 48, 72, 73), (64, 63, 87, 88), (57, 56, 80, 81), (48, 71, 95, 72), (50, 49, 73, 74), (65, 64, 88, 89), (58, 57, 81, 82), (51, 50, 74, 75), (66, 65, 89, 90), (59, 58, 82, 83), (52, 51, 75, 76), (67, 66, 90, 91), (60, 59, 83, 84), (53, 52, 76, 77), (109, 108, 132, 133), (72, 95, 119, 96), (74, 73, 97, 98), (89, 88, 112, 113), (82, 81, 105, 106), (75, 74, 98, 99), (90, 89, 113, 114), (83, 82, 106, 107), (76, 75, 99, 100), (91, 90, 114, 115), (84, 83, 107, 108), (77, 76, 100, 101), (92, 91, 115, 116), (85, 84, 108, 109), (78, 77, 101, 102), (93, 92, 116, 117), (86, 85, 109, 110), (79, 78, 102, 103), (94, 93, 117, 118), (87, 86, 110, 111), (80, 79, 103, 104), (95, 94, 118, 119), (73, 72, 96, 97), (88, 87, 111, 112), (120, 143, 167, 144), (102, 101, 125, 126), (117, 116, 140, 141), (110, 109, 133, 134), (103, 102, 126, 127), (118, 117, 141, 142), (111, 110, 134, 135), (104, 103, 127, 128), (119, 118, 142, 143), (97, 96, 120, 121), (112, 111, 135, 136), (105, 104, 128, 129), (96, 119, 143, 120), (98, 97, 121, 122), (113, 112, 136, 137), (106, 105, 129, 130), (99, 98, 122, 123), (114, 113, 137, 138), (107, 106, 130, 131), (100, 99, 123, 124), (115, 114, 138, 139), (108, 107, 131, 132), (101, 100, 124, 125), (116, 115, 139, 140), (157, 156, 180, 181), (122, 121, 145, 146), (137, 136, 160, 161), (130, 129, 153, 154), (123, 122, 146, 147), (138, 137, 161, 162), (131, 130, 154, 155), (124, 123, 147, 148), (139, 138, 162, 163), (132, 131, 155, 156), (125, 124, 148, 149), (140, 139, 163, 164), (133, 132, 156, 157), (126, 125, 149, 150), (141, 140, 164, 165), (134, 133, 157, 158), (127, 126, 150, 151), (142, 141, 165, 166), (135, 134, 158, 159), (128, 127, 151, 152), (143, 142, 166, 167), (121, 120, 144, 145), (136, 135, 159, 160), (129, 128, 152, 153), (170, 169, 193, 194), (150, 149, 173, 174), (165, 164, 188, 189), (158, 157, 181, 182), (151, 150, 174, 175), (166, 165, 189, 190), (159, 158, 182, 183), (152, 151, 175, 176), (167, 166, 190, 191), (145, 144, 168, 169), (160, 159, 183, 184), (153, 152, 176, 177), (144, 167, 191, 168), (146, 145, 169, 170), (161, 160, 184, 185), (154, 153, 177, 178), (147, 146, 170, 171), (162, 161, 185, 186), (155, 154, 178, 179), (148, 147, 171, 172), (163, 162, 186, 187), (156, 155, 179, 180), (149, 148, 172, 173), (164, 163, 187, 188), (198, 197, 216), (185, 184, 208, 209), (178, 177, 201, 202), (171, 170, 194, 195), (186, 185, 209, 210), (179, 178, 202, 203), (172, 171, 195, 196), (187, 186, 210, 211), (180, 179, 203, 204), (173, 172, 196, 197), (188, 187, 211, 212), (181, 180, 204, 205), (174, 173, 197, 198), (189, 188, 212, 213), (182, 181, 205, 206), (175, 174, 198, 199), (190, 189, 213, 214), (183, 182, 206, 207), (176, 175, 199, 200), (191, 190, 214, 215), (169, 168, 192, 193), (184, 183, 207, 208), (177, 176, 200, 201), (168, 191, 215, 192), (213, 212, 216), (206, 205, 216), (199, 198, 216), (214, 213, 216), (207, 206, 216), (200, 199, 216), (215, 214, 216), (193, 192, 216), (208, 207, 216), (201, 200, 216), (192, 215, 216), (194, 193, 216), (209, 208, 216), (202, 201, 216), (195, 194, 216), (210, 209, 216), (203, 202, 216), (196, 195, 216), (211, 210, 216), (204, 203, 216), (197, 196, 216), (212, 211, 216), (205, 204, 216)])
me_cylinder_004.polygons.foreach_set('material_index', [1, 1, 1, 1, 1, 1, 1, 1, 1, 1, 1, 1, 1, 1, 1, 1, 1, 1, 1, 1, 1, 1, 0, 1, 1, 0, 0, 0, 0, 0, 0, 0, 0, 0, 0, 0, 0, 0, 0, 0, 0, 0, 0, 0, 0, 0, 0, 0, 0, 0, 0, 0, 0, 0, 0, 0, 0, 0, 0, 0, 0, 0, 0, 0, 0, 0, 0, 0, 0, 0, 0, 0, 0, 0, 0, 0, 0, 0, 0, 0, 0, 0, 0, 0, 0, 0, 0, 0, 0, 0, 0, 0, 0, 0, 0, 0, 0, 0, 0, 0, 0, 0, 0, 0, 0, 0, 0, 0, 0, 0, 0, 0, 0, 0, 0, 0, 0, 0, 0, 0, 0, 0, 0, 0, 0, 0, 0, 0, 0, 0, 0, 0, 0, 0, 0, 0, 0, 0, 0, 0, 0, 0, 0, 0, 0, 0, 0, 0, 0, 0, 0, 0, 0, 0, 0, 0, 0, 0, 0, 0, 0, 0, 0, 0, 0, 0, 0, 0, 0, 0, 0, 0, 0, 0, 0, 0, 0, 0, 0, 0, 0, 0, 0, 0, 0, 0, 0, 0, 0, 0, 0, 0, 0, 0, 0, 0, 0, 0, 0, 0, 0, 0, 0, 0, 0, 0, 0, 0, 0, 0, 0, 0, 0, 0, 0, 0])
me_cylinder_004.materials.append(mat_crown2material)
me_cylinder_004.materials.append(mat_trunk2material)
me_cylinder_004.use_remesh_preserve_volume = False
me_cylinder_004.use_remesh_preserve_attributes = False
me_cylinder_004.use_mirror_vertex_groups = False
me_cylinder_004.update()
me_cylinder_002 = bpy.data.meshes.new('Cylinder.002')
me_cylinder_002.from_pydata([(0.1027, 1.0, 0.00952), (0.0548, 0.5277, 1.472), (0.3616, 0.9659, 0.00952), (0.1914, 0.5097, 1.472), (0.6028, 0.866, 0.00952), (0.3187, 0.457, 1.472), (0.8099, 0.7071, 0.00952), (0.428, 0.3732, 1.472), (0.9688, 0.5, 0.00952), (0.5118, 0.2639, 1.472), (1.069, 0.2588, 0.00952), (0.5645, 0.1366, 1.472), (1.103, 7.55e-08, 0.00952), (0.5825, -1.997e-08, 1.472), (1.069, -0.2588, 0.00952), (0.5645, -0.1366, 1.472), (0.9688, -0.5, 0.00952), (0.5118, -0.2639, 1.472), (0.8099, -0.7071, 0.00952), (0.428, -0.3732, 1.472), (0.6028, -0.866, 0.00952), (0.3187, -0.457, 1.472), (0.3616, -0.9659, 0.00952), (0.1914, -0.5097, 1.472), (0.1028, -1.0, 0.00952), (0.0548, -0.5277, 1.472), (-0.1561, -0.9659, 0.00952), (-0.08179, -0.5097, 1.472), (-0.3972, -0.866, 0.00952), (-0.2091, -0.457, 1.472), (-0.6044, -0.7071, 0.00952), (-0.3184, -0.3732, 1.472), (-0.7633, -0.5, 0.00952), (-0.4022, -0.2639, 1.472), (-0.8632, -0.2588, 0.00952), (-0.4549, -0.1366, 1.472), (-0.8972, -4.649e-07, 0.00952), (-0.4729, -3.052e-07, 1.472), (-0.8632, 0.2588, 0.00952), (-0.4549, 0.1366, 1.472), (-0.7633, 0.5, 0.00952), (-0.4022, 0.2639, 1.472), (-0.6044, 0.7071, 0.00952), (-0.3184, 0.3732, 1.472), (-0.3973, 0.866, 0.00952), (-0.2091, 0.457, 1.472), (-0.1561, 0.9659, 0.00952), (-0.08179, 0.5097, 1.472), (-0.002017, 3.086, 1.472), (0.7968, 2.981, 1.472), (1.541, 2.673, 1.472), (2.18, 2.182, 1.472), (2.671, 1.543, 1.472), (2.979, 0.7988, 1.472), (3.084, 5.093e-07, 1.472), (2.979, -0.7988, 1.472), (2.671, -1.543, 1.472), (2.18, -2.182, 1.472), (1.541, -2.673, 1.472), (0.7968, -2.981, 1.472), (-0.002015, -3.086, 1.472), (-0.8008, -2.981, 1.472), (-1.545, -2.673, 1.472), (-2.184, -2.182, 1.472), (-2.675, -1.543, 1.472), (-2.983, -0.7988, 1.472), (-3.088, -1.159e-06, 1.472), (-2.983, 0.7988, 1.472), (-2.675, 1.543, 1.472), (-2.184, 2.182, 1.472), (-1.545, 2.673, 1.472), (-0.8008, 2.981, 1.472), (0.09741, 1.839, 2.272), (0.5733, 1.776, 2.272), (1.017, 1.592, 2.272), (1.398, 1.3, 2.272), (1.69, 0.9194, 2.272), (1.874, 0.4759, 2.272), (1.936, 1.91e-07, 2.272), (1.874, -0.4759, 2.272), (1.69, -0.9194, 2.272), (1.398, -1.3, 2.272), (1.017, -1.592, 2.272), (0.5733, -1.776, 2.272), (0.09741, -1.839, 2.272), (-0.3785, -1.776, 2.272), (-0.822, -1.592, 2.272), (-1.203, -1.3, 2.272), (-1.495, -0.9194, 2.272), (-1.679, -0.4759, 2.272), (-1.741, -8.027e-07, 2.272), (-1.679, 0.4759, 2.272), (-1.495, 0.9194, 2.272), (-1.203, 1.3, 2.272), (-0.822, 1.592, 2.272), (-0.3785, 1.776, 2.272), (0.01219, 2.37, 2.343), (0.6255, 2.289, 2.343), (1.197, 2.052, 2.343), (1.688, 1.675, 2.343), (2.064, 1.185, 2.343), (2.301, 0.6133, 2.343), (2.382, 3.207e-07, 2.343), (2.301, -0.6133, 2.343), (2.064, -1.185, 2.343), (1.688, -1.675, 2.343), (1.197, -2.052, 2.343), (0.6255, -2.289, 2.343), (0.01219, -2.37, 2.343), (-0.6011, -2.289, 2.343), (-1.173, -2.052, 2.343), (-1.663, -1.675, 2.343), (-2.04, -1.185, 2.343), (-2.277, -0.6133, 2.343), (-2.357, -9.598e-07, 2.343), (-2.277, 0.6133, 2.343), (-2.04, 1.185, 2.343), (-1.663, 1.675, 2.343), (-1.173, 2.052, 2.343), (-0.6011, 2.289, 2.343), (0.09741, 1.256, 3.105), (0.4213, 1.213, 3.078), (0.7231, 1.088, 3.052), (0.9823, 0.888, 3.03), (1.181, 0.6279, 3.013), (1.306, 0.325, 3.002), (1.349, 7.21e-08, 2.999), (1.306, -0.325, 3.002), (1.181, -0.6279, 3.013), (0.9823, -0.888, 3.03), (0.7231, -1.088, 3.052), (0.4213, -1.213, 3.078), (0.09741, -1.256, 3.105), (-0.2265, -1.213, 3.133), (-0.5283, -1.088, 3.158), (-0.7874, -0.888, 3.18), (-0.9863, -0.6279, 3.197), (-1.111, -0.325, 3.208), (-1.154, -6.35e-07, 3.211), (-1.111, 0.325, 3.208), (-0.9863, 0.6279, 3.197), (-0.7874, 0.888, 3.18), (-0.5283, 1.088, 3.158), (-0.2265, 1.213, 3.133), (0.09741, 2.076, 3.219), (0.6327, 2.005, 3.192), (1.131, 1.797, 3.166), (1.56, 1.468, 3.144), (1.888, 1.038, 3.127), (2.095, 0.5372, 3.117), (2.166, 2.553e-07, 3.113), (2.095, -0.5372, 3.117), (1.888, -1.038, 3.127), (1.56, -1.468, 3.144), (1.131, -1.797, 3.166), (0.6327, -2.005, 3.192), (0.09741, -2.076, 3.219), (-0.4379, -2.005, 3.247), (-0.9367, -1.797, 3.272), (-1.365, -1.468, 3.294), (-1.694, -1.038, 3.311), (-1.9, -0.5372, 3.322), (-1.971, -9.132e-07, 3.325), (-1.9, 0.5372, 3.322), (-1.694, 1.038, 3.311), (-1.365, 1.468, 3.294), (-0.9367, 1.797, 3.272), (-0.4379, 2.005, 3.247), (0.09741, 0.8848, 4.105), (0.326, 0.8546, 4.1), (0.5391, 0.7663, 4.096), (0.722, 0.6256, 4.093), (0.8624, 0.4424, 4.09), (0.9507, 0.229, 4.088), (0.9808, -4.614e-08, 4.088), (0.9507, -0.229, 4.088), (0.8624, -0.4424, 4.09), (0.722, -0.6256, 4.093), (0.5391, -0.7663, 4.096), (0.326, -0.8546, 4.1), (0.09741, -0.8848, 4.105), (-0.1312, -0.8546, 4.109), (-0.3443, -0.7663, 4.113), (-0.5272, -0.6256, 4.116), (-0.6676, -0.4424, 4.119), (-0.7558, -0.229, 4.121), (-0.7859, -5.307e-07, 4.121), (-0.7558, 0.229, 4.121), (-0.6676, 0.4424, 4.119), (-0.5272, 0.6256, 4.116), (-0.3443, 0.7663, 4.113), (-0.1312, 0.8546, 4.109), (-0.01622, 1.744, 4.147), (0.4344, 1.685, 4.143), (0.8543, 1.51, 4.139), (1.215, 1.233, 4.136), (1.492, 0.872, 4.133), (1.666, 0.4514, 4.131), (1.725, 1.406e-07, 4.131), (1.666, -0.4514, 4.131), (1.492, -0.872, 4.133), (1.215, -1.233, 4.136), (0.8543, -1.51, 4.139), (0.4344, -1.685, 4.143), (-0.01622, -1.744, 4.147), (-0.4668, -1.685, 4.152), (-0.8868, -1.51, 4.156), (-1.247, -1.233, 4.159), (-1.524, -0.872, 4.162), (-1.698, -0.4514, 4.164), (-1.757, -8.145e-07, 4.164), (-1.698, 0.4514, 4.164), (-1.524, 0.872, 4.162), (-1.247, 1.233, 4.159), (-0.8868, 1.51, 4.156), (-0.4668, 1.684, 4.152), (-0.06713, 0.818, 5.014), (0.1442, 0.7901, 5.01), (0.3412, 0.7084, 5.006), (0.5103, 0.5784, 5.003), (0.6401, 0.409, 5.0), (0.7217, 0.2117, 4.998), (0.7495, -4.491e-08, 4.998), (0.7217, -0.2117, 4.998), (0.6401, -0.409, 5.0), (0.5103, -0.5784, 5.003), (0.3412, -0.7084, 5.006), (0.1442, -0.7901, 5.01), (-0.06713, -0.818, 5.014), (-0.2785, -0.7901, 5.019), (-0.4754, -0.7084, 5.023), (-0.6446, -0.5784, 5.026), (-0.7744, -0.409, 5.029), (-0.8559, -0.2117, 5.031), (-0.8838, -4.929e-07, 5.031), (-0.8559, 0.2117, 5.031), (-0.7744, 0.409, 5.029), (-0.6446, 0.5784, 5.026), (-0.4754, 0.7084, 5.023), (-0.2785, 0.7901, 5.019), (-0.01978, 1.613, 5.05), (0.3969, 1.558, 5.035), (0.7851, 1.397, 5.021), (1.118, 1.141, 5.009), (1.374, 0.8067, 5.0), (1.535, 0.4176, 4.994), (1.59, 1.246e-07, 4.992), (1.535, -0.4176, 4.994), (1.374, -0.8067, 5.0), (1.118, -1.141, 5.009), (0.7851, -1.397, 5.021), (0.3969, -1.558, 5.035), (-0.01978, -1.613, 5.05), (-0.4364, -1.558, 5.065), (-0.8247, -1.397, 5.079), (-1.158, -1.141, 5.091), (-1.414, -0.8067, 5.1), (-1.575, -0.4176, 5.106), (-1.63, -7.699e-07, 5.108), (-1.575, 0.4176, 5.106), (-1.414, 0.8067, 5.1), (-1.158, 1.141, 5.091), (-0.8247, 1.397, 5.079), (-0.4364, 1.558, 5.065), (-0.1671, -2.036e-07, 6.252)], [], [(0, 1, 3, 2), (2, 3, 5, 4), (4, 5, 7, 6), (6, 7, 9, 8), (8, 9, 11, 10), (10, 11, 13, 12), (12, 13, 15, 14), (14, 15, 17, 16), (16, 17, 19, 18), (18, 19, 21, 20), (20, 21, 23, 22), (22, 23, 25, 24), (24, 25, 27, 26), (26, 27, 29, 28), (28, 29, 31, 30), (30, 31, 33, 32), (32, 33, 35, 34), (34, 35, 37, 36), (36, 37, 39, 38), (38, 39, 41, 40), (40, 41, 43, 42), (42, 43, 45, 44), (17, 15, 55, 56), (44, 45, 47, 46), (46, 47, 1, 0), (52, 51, 75, 76), (27, 25, 60, 61), (3, 1, 48, 49), (37, 35, 65, 66), (47, 45, 70, 71), (13, 11, 53, 54), (23, 21, 58, 59), (33, 31, 63, 64), (43, 41, 68, 69), (9, 7, 51, 52), (19, 17, 56, 57), (29, 27, 61, 62), (39, 37, 66, 67), (1, 47, 71, 48), (5, 3, 49, 50), (15, 13, 54, 55), (25, 23, 59, 60), (35, 33, 64, 65), (45, 43, 69, 70), (11, 9, 52, 53), (21, 19, 57, 58), (31, 29, 62, 63), (41, 39, 67, 68), (7, 5, 50, 51), (87, 86, 110, 111), (67, 66, 90, 91), (60, 59, 83, 84), (53, 52, 76, 77), (68, 67, 91, 92), (61, 60, 84, 85), (54, 53, 77, 78), (69, 68, 92, 93), (62, 61, 85, 86), (55, 54, 78, 79), (70, 69, 93, 94), (63, 62, 86, 87), (56, 55, 79, 80), (71, 70, 94, 95), (49, 48, 72, 73), (64, 63, 87, 88), (57, 56, 80, 81), (48, 71, 95, 72), (50, 49, 73, 74), (65, 64, 88, 89), (58, 57, 81, 82), (51, 50, 74, 75), (66, 65, 89, 90), (59, 58, 82, 83), (100, 99, 123, 124), (80, 79, 103, 104), (95, 94, 118, 119), (73, 72, 96, 97), (88, 87, 111, 112), (81, 80, 104, 105), (72, 95, 119, 96), (74, 73, 97, 98), (89, 88, 112, 113), (82, 81, 105, 106), (75, 74, 98, 99), (90, 89, 113, 114), (83, 82, 106, 107), (76, 75, 99, 100), (91, 90, 114, 115), (84, 83, 107, 108), (77, 76, 100, 101), (92, 91, 115, 116), (85, 84, 108, 109), (78, 77, 101, 102), (93, 92, 116, 117), (86, 85, 109, 110), (79, 78, 102, 103), (94, 93, 117, 118), (128, 127, 151, 152), (115, 114, 138, 139), (108, 107, 131, 132), (101, 100, 124, 125), (116, 115, 139, 140), (109, 108, 132, 133), (102, 101, 125, 126), (117, 116, 140, 141), (110, 109, 133, 134), (103, 102, 126, 127), (118, 117, 141, 142), (111, 110, 134, 135), (104, 103, 127, 128), (119, 118, 142, 143), (97, 96, 120, 121), (112, 111, 135, 136), (105, 104, 128, 129), (96, 119, 143, 120), (98, 97, 121, 122), (113, 112, 136, 137), (106, 105, 129, 130), (99, 98, 122, 123), (114, 113, 137, 138), (107, 106, 130, 131), (163, 162, 186, 187), (143, 142, 166, 167), (121, 120, 144, 145), (136, 135, 159, 160), (129, 128, 152, 153), (120, 143, 167, 144), (122, 121, 145, 146), (137, 136, 160, 161), (130, 129, 153, 154), (123, 122, 146, 147), (138, 137, 161, 162), (131, 130, 154, 155), (124, 123, 147, 148), (139, 138, 162, 163), (132, 131, 155, 156), (125, 124, 148, 149), (140, 139, 163, 164), (133, 132, 156, 157), (126, 125, 149, 150), (141, 140, 164, 165), (134, 133, 157, 158), (127, 126, 150, 151), (142, 141, 165, 166), (135, 134, 158, 159), (176, 175, 199, 200), (156, 155, 179, 180), (149, 148, 172, 173), (164, 163, 187, 188), (157, 156, 180, 181), (150, 149, 173, 174), (165, 164, 188, 189), (158, 157, 181, 182), (151, 150, 174, 175), (166, 165, 189, 190), (159, 158, 182, 183), (152, 151, 175, 176), (167, 166, 190, 191), (145, 144, 168, 169), (160, 159, 183, 184), (153, 152, 176, 177), (144, 167, 191, 168), (146, 145, 169, 170), (161, 160, 184, 185), (154, 153, 177, 178), (147, 146, 170, 171), (162, 161, 185, 186), (155, 154, 178, 179), (148, 147, 171, 172), (204, 203, 227, 228), (191, 190, 214, 215), (169, 168, 192, 193), (184, 183, 207, 208), (177, 176, 200, 201), (168, 191, 215, 192), (170, 169, 193, 194), (185, 184, 208, 209), (178, 177, 201, 202), (171, 170, 194, 195), (186, 185, 209, 210), (179, 178, 202, 203), (172, 171, 195, 196), (187, 186, 210, 211), (180, 179, 203, 204), (173, 172, 196, 197), (188, 187, 211, 212), (181, 180, 204, 205), (174, 173, 197, 198), (189, 188, 212, 213), (182, 181, 205, 206), (175, 174, 198, 199), (190, 189, 213, 214), (183, 182, 206, 207), (239, 238, 262, 263), (197, 196, 220, 221), (212, 211, 235, 236), (205, 204, 228, 229), (198, 197, 221, 222), (213, 212, 236, 237), (206, 205, 229, 230), (199, 198, 222, 223), (214, 213, 237, 238), (207, 206, 230, 231), (200, 199, 223, 224), (215, 214, 238, 239), (193, 192, 216, 217), (208, 207, 231, 232), (201, 200, 224, 225), (192, 215, 239, 216), (194, 193, 217, 218), (209, 208, 232, 233), (202, 201, 225, 226), (195, 194, 218, 219), (210, 209, 233, 234), (203, 202, 226, 227), (196, 195, 219, 220), (211, 210, 234, 235), (252, 251, 264), (217, 216, 240, 241), (232, 231, 255, 256), (225, 224, 248, 249), (216, 239, 263, 240), (218, 217, 241, 242), (233, 232, 256, 257), (226, 225, 249, 250), (219, 218, 242, 243), (234, 233, 257, 258), (227, 226, 250, 251), (220, 219, 243, 244), (235, 234, 258, 259), (228, 227, 251, 252), (221, 220, 244, 245), (236, 235, 259, 260), (229, 228, 252, 253), (222, 221, 245, 246), (237, 236, 260, 261), (230, 229, 253, 254), (223, 222, 246, 247), (238, 237, 261, 262), (231, 230, 254, 255), (224, 223, 247, 248), (245, 244, 264), (260, 259, 264), (253, 252, 264), (246, 245, 264), (261, 260, 264), (254, 253, 264), (247, 246, 264), (262, 261, 264), (255, 254, 264), (248, 247, 264), (263, 262, 264), (241, 240, 264), (256, 255, 264), (249, 248, 264), (240, 263, 264), (242, 241, 264), (257, 256, 264), (250, 249, 264), (243, 242, 264), (258, 257, 264), (251, 250, 264), (244, 243, 264), (259, 258, 264)])
me_cylinder_002.polygons.foreach_set('material_index', [0, 0, 0, 0, 0, 0, 0, 0, 0, 0, 0, 0, 0, 0, 0, 0, 0, 0, 0, 0, 0, 0, 1, 0, 0, 1, 1, 1, 1, 1, 1, 1, 1, 1, 1, 1, 1, 1, 1, 1, 1, 1, 1, 1, 1, 1, 1, 1, 1, 1, 1, 1, 1, 1, 1, 1, 1, 1, 1, 1, 1, 1, 1, 1, 1, 1, 1, 1, 1, 1, 1, 1, 1, 1, 1, 1, 1, 1, 1, 1, 1, 1, 1, 1, 1, 1, 1, 1, 1, 1, 1, 1, 1, 1, 1, 1, 1, 1, 1, 1, 1, 1, 1, 1, 1, 1, 1, 1, 1, 1, 1, 1, 1, 1, 1, 1, 1, 1, 1, 1, 1, 1, 1, 1, 1, 1, 1, 1, 1, 1, 1, 1, 1, 1, 1, 1, 1, 1, 1, 1, 1, 1, 1, 1, 1, 1, 1, 1, 1, 1, 1, 1, 1, 1, 1, 1, 1, 1, 1, 1, 1, 1, 1, 1, 1, 1, 1, 1, 1, 1, 1, 1, 1, 1, 1, 1, 1, 1, 1, 1, 1, 1, 1, 1, 1, 1, 1, 1, 1, 1, 1, 1, 1, 1, 1, 1, 1, 1, 1, 1, 1, 1, 1, 1, 1, 1, 1, 1, 1, 1, 1, 1, 1, 1, 1, 1, 1, 1, 1, 1, 1, 1, 1, 1, 1, 1, 1, 1, 1, 1, 1, 1, 1, 1, 1, 1, 1, 1, 1, 1, 1, 1, 1, 1, 1, 1, 1, 1, 1, 1, 1, 1, 1, 1, 1, 1, 1, 1, 1, 1, 1, 1, 1, 1])
me_cylinder_002.materials.append(mat_trunkmaterial)
me_cylinder_002.materials.append(mat_crownmaterial)
me_cylinder_002.use_remesh_preserve_volume = False
me_cylinder_002.use_remesh_preserve_attributes = False
me_cylinder_002.use_mirror_vertex_groups = False
me_cylinder_002.update()
me_cube_005 = bpy.data.meshes.new('Cube.005')
me_cube_005.from_pydata([(-1.0, -1.0, -1.0), (-1.0, -1.0, 1.0), (-1.0, 1.0, -1.0), (-1.0, 1.0, 1.0), (1.0, -1.0, -1.0), (1.0, -1.0, 1.0), (1.0, 1.0, -1.0), (1.0, 1.0, 1.0), (0.4279, 1.0, -1.0), (-0.4279, 1.0, -1.0), (-0.4279, 1.0, 1.0), (0.4279, 1.0, 1.0), (-0.4279, -1.0, -1.0), (0.4279, -1.0, -1.0), (0.4279, -1.0, 1.0), (-0.4279, -1.0, 1.0), (-1.0, -1.0, -0.2077), (-1.0, -1.0, 0.2077), (-1.0, 1.0, 0.2077), (-1.0, 1.0, -0.2077), (1.0, 1.0, 0.2077), (1.0, 1.0, -0.2077), (1.0, -1.0, 0.2077), (1.0, -1.0, -0.2077), (0.4279, -1.0, 0.2077), (0.4279, -1.0, -0.2077), (-0.4279, -1.0, 0.2077), (-0.4279, -1.0, -0.2077), (-0.4279, 1.0, 0.2077), (-0.4279, 1.0, -0.2077), (0.4279, 1.0, 0.2077), (0.4279, 1.0, -0.2077)], [], [(17, 1, 3, 18), (30, 11, 7, 20), (20, 7, 5, 22), (26, 15, 1, 17), (8, 6, 4, 13), (10, 3, 1, 15), (7, 11, 14, 5), (27, 12, 9, 29), (2, 9, 12, 0), (29, 31, 25, 27), (22, 5, 14, 24), (25, 31, 8, 13), (18, 3, 10, 28), (24, 14, 11, 30), (30, 28, 26, 24), (29, 28, 30, 31), (2, 19, 29, 9), (19, 18, 28, 29), (26, 28, 10, 15), (25, 24, 26, 27), (4, 23, 25, 13), (23, 22, 24, 25), (12, 27, 16, 0), (27, 26, 17, 16), (6, 21, 23, 4), (21, 20, 22, 23), (8, 31, 21, 6), (31, 30, 20, 21), (0, 16, 19, 2), (16, 17, 18, 19)])
me_cube_005.materials.append(mat_supportmaterial)
me_cube_005.use_remesh_preserve_volume = False
me_cube_005.use_remesh_preserve_attributes = False
me_cube_005.use_mirror_vertex_groups = False
me_cube_005.update()
me_cube_002 = bpy.data.meshes.new('Cube.002')
me_cube_002.from_pydata([(-0.001275, -0.05, -0.02927), (-0.001258, 0.05, -0.02925), (-0.24, 0.05, -0.2392), (-0.24, -0.05, -0.2392), (0.24, 0.05, -0.2392), (0.24, -0.05, -0.2392), (-0.24, -0.05, 0.1631), (-0.24, -0.05, 0.2396), (-0.24, 0.05, 0.2396), (0.24, 0.05, 0.1631), (0.24, -0.05, 0.2396), (0.24, 0.05, 0.2396), (-0.001133, -0.05, 0.03251), (-0.001891, 0.05, 0.03312), (0.03694, -0.05, 0.001205), (0.24, -0.05, 0.1631), (-0.1686, 0.05, -0.2392), (-0.1686, -0.05, -0.2392), (0.1651, 0.05, -0.2392), (0.1651, -0.05, -0.2392), (0.1651, 0.05, -0.1627), (0.24, 0.05, -0.1627), (0.24, -0.05, -0.1627), (0.1651, -0.05, -0.1627), (-0.1687, 0.05, -0.1628), (-0.1687, -0.05, -0.1628), (-0.24, -0.05, -0.1627), (-0.2415, 0.05, -0.1609), (-0.1626, -0.05, 0.1628), (-0.1626, -0.05, 0.2396), (-0.1626, 0.05, 0.2396), (-0.1626, 0.05, 0.1631), (-0.24, 0.05, 0.1631), (0.1588, -0.05, 0.1632), (0.1587, 0.05, 0.1631), (0.1587, -0.05, 0.1631), (0.1587, -0.05, 0.2396), (0.1587, 0.05, 0.2396), (-0.03928, -0.05, 0.001329), (-0.04017, 0.05, 0.002119), (0.03738, 0.05, 0.001557)], [], [(6, 32, 39, 38), (2, 3, 26, 27), (4, 21, 22, 5), (18, 4, 5, 19), (19, 5, 22, 23), (16, 2, 27, 24), (39, 1, 24, 27), (9, 11, 10, 15), (35, 15, 10, 36), (36, 10, 11, 37), (31, 32, 8, 30), (13, 12, 33, 34), (18, 16, 24, 20), (3, 17, 25, 26), (2, 16, 17, 3), (4, 18, 20, 21), (7, 8, 32, 6), (17, 19, 23, 25), (16, 18, 19, 17), (14, 40, 9, 15), (34, 31, 30, 37), (7, 29, 30, 8), (29, 7, 6, 28), (26, 38, 39, 27), (24, 1, 0, 25), (9, 34, 37, 11), (29, 36, 37, 30), (28, 35, 36, 29), (31, 34, 35, 28), (0, 14, 12, 38), (22, 21, 40, 14), (13, 40, 1, 39), (6, 38, 12, 28), (33, 12, 14, 15), (0, 23, 22, 14), (38, 26, 25, 0), (25, 23, 20, 24), (20, 1, 40, 21), (0, 1, 20, 23), (12, 13, 31, 28), (32, 31, 13, 39), (9, 40, 13, 34)])
me_cube_002.materials.append(mat_platformmaterial)
me_cube_002.use_remesh_preserve_volume = False
me_cube_002.use_remesh_preserve_attributes = False
me_cube_002.use_mirror_vertex_groups = False
me_cube_002.update()

# ---- objects
ob_platform = bpy.data.objects.new('platform', me_cube_004)
ob_emptyplatform = bpy.data.objects.new('EmptyPlatform', None)
ob_lamp = bpy.data.objects.new('Lamp', light_lamp)
ob_camera = bpy.data.objects.new('Camera', cam_camera)
ob_emptysupport = bpy.data.objects.new('EmptySupport', None)
ob_support = bpy.data.objects.new('support', me_cube_001)
ob_tree1 = bpy.data.objects.new('tree1', me_cylinder)
ob_emptytree1 = bpy.data.objects.new('EmptyTree1', None)
ob_tree2 = bpy.data.objects.new('tree2', me_cylinder_001)
ob_emptytree2 = bpy.data.objects.new('EmptyTree2', None)
ob_cylinder = bpy.data.objects.new('Cylinder', me_cylinder_003)
ob_cube = bpy.data.objects.new('Cube', me_cube_003)
ob_emptyarrow = bpy.data.objects.new('EmptyArrow', None)
ob_emptytree2_001 = bpy.data.objects.new('EmptyTree2.001', None)
ob_tree2_001 = bpy.data.objects.new('tree2.001', me_cylinder_004)
ob_emptytree1_001 = bpy.data.objects.new('EmptyTree1.001', None)
ob_tree1_001 = bpy.data.objects.new('tree1.001', me_cylinder_002)
ob_support_001 = bpy.data.objects.new('support.001', me_cube_005)
ob_platform_001 = bpy.data.objects.new('platform.001', me_cube_002)

# ---- transforms, parenting, visibility, modifiers, constraints
ob_platform.location = (0.0, 0.0, 0.0)
ob_platform.rotation_euler = (1.571, 0.0, 0.0)
ob_platform.lock_rotations_4d = False
ob_platform.empty_display_type = 'ARROWS'
ob_platform.lineart.crease_threshold = 0.0
ob_emptyplatform.location = (-0.2406, 0.0, -0.2393)
ob_emptyplatform.rotation_euler = (1.571, -0.0, 0.0)
ob_emptyplatform.scale = (0.48, 0.48, 1.0)
ob_emptyplatform.empty_display_type = 'IMAGE'
ob_emptyplatform.empty_image_offset = (0.0, 0.0)
ob_emptyplatform.color = (1.0, 1.0, 1.0, 0.2922)
ob_emptyplatform.hide_viewport = True
ob_emptyplatform.lineart.crease_threshold = 0.0
ob_lamp.location = (4.076, 1.005, 5.904)
ob_lamp.rotation_euler = (0.6503, 0.05522, 1.866)
ob_lamp.lock_rotations_4d = False
ob_lamp.empty_display_type = 'ARROWS'
ob_lamp.color = (0.0, 0.0, 0.0, 0.0)
ob_lamp.lineart.crease_threshold = 0.0
ob_camera.location = (7.481, -6.508, 5.344)
ob_camera.rotation_euler = (1.109, 0.0, 0.8149)
ob_camera.lock_rotations_4d = False
ob_camera.empty_display_type = 'ARROWS'
ob_camera.color = (0.0, 0.0, 0.0, 0.0)
ob_camera.display_type = 'WIRE'
ob_camera.lineart.crease_threshold = 0.0
ob_emptysupport.location = (-0.1197, 0.0, -0.2401)
ob_emptysupport.rotation_euler = (1.571, 0.0, 0.0)
ob_emptysupport.scale = (0.48, 0.48, 1.0)
ob_emptysupport.empty_display_type = 'IMAGE'
ob_emptysupport.empty_image_offset = (0.0, 0.0)
ob_emptysupport.hide_viewport = True
ob_emptysupport.lineart.crease_threshold = 0.0
ob_support.location = (0.12, 0.0, -0.24)
ob_support.scale = (0.12, 0.125, 0.24)
ob_support.lineart.crease_threshold = 0.0
ob_tree1.location = (0.0, 0.0, 0.0)
ob_tree1.lineart.crease_threshold = 0.0
ob_emptytree1.location = (-0.64, 0.0, 0.0)
ob_emptytree1.rotation_euler = (1.571, -0.0, 0.0)
ob_emptytree1.scale = (1.28, 1.28, 1.28)
ob_emptytree1.empty_display_type = 'IMAGE'
ob_emptytree1.empty_image_offset = (0.0, 0.0)
ob_emptytree1.lineart.crease_threshold = 0.0
ob_tree2.location = (0.0, 0.0, 0.0)
ob_tree2.lineart.crease_threshold = 0.0
ob_emptytree2.location = (-0.64, 0.0, 0.0)
ob_emptytree2.rotation_euler = (1.571, 0.0, 0.0)
ob_emptytree2.scale = (1.28, 1.28, 1.28)
ob_emptytree2.empty_display_type = 'IMAGE'
ob_emptytree2.empty_image_offset = (0.0, 0.0)
ob_emptytree2.lineart.crease_threshold = 0.0
ob_cylinder.location = (0.0, 0.0, 0.0)
ob_cylinder.scale = (0.735, 0.735, 1.0)
ob_cylinder.lineart.crease_threshold = 0.0
ob_cube.location = (0.0, 0.0, 0.0)
ob_cube.scale = (0.16, 0.16, 0.16)
ob_cube.hide_viewport = True
ob_cube.lineart.crease_threshold = 0.0
ob_emptyarrow.location = (-0.1319, 0.0, -0.3164)
ob_emptyarrow.rotation_euler = (1.571, 0.0, 0.0)
ob_emptyarrow.scale = (0.32, 0.32, 1.0)
ob_emptyarrow.empty_display_type = 'IMAGE'
ob_emptyarrow.empty_image_offset = (0.0, 0.0)
ob_emptyarrow.lineart.crease_threshold = 0.0
ob_emptytree2_001.location = (1.837, 0.0, 0.0)
ob_emptytree2_001.rotation_euler = (1.571, 0.0, 0.0)
ob_emptytree2_001.scale = (1.28, 1.28, 1.28)
ob_emptytree2_001.empty_display_type = 'IMAGE'
ob_emptytree2_001.empty_image_offset = (0.0, 0.0)
ob_emptytree2_001.lineart.crease_threshold = 0.0
ob_tree2_001.location = (2.465, 0.0, -1.28)
ob_tree2_001.scale = (0.1868, 0.1868, 0.1868)
ob_tree2_001.lineart.crease_threshold = 0.0
ob_emptytree1_001.location = (-2.41, 0.0, 0.0)
ob_emptytree1_001.rotation_euler = (1.571, -0.0, 0.0)
ob_emptytree1_001.scale = (1.28, 1.28, 1.28)
ob_emptytree1_001.empty_display_type = 'IMAGE'
ob_emptytree1_001.empty_image_offset = (0.0, 0.0)
ob_emptytree1_001.lineart.crease_threshold = 0.0
ob_tree1_001.location = (-1.759, 0.0, -1.28)
ob_tree1_001.scale = (0.2058, 0.2058, 0.2047)
ob_tree1_001.lineart.crease_threshold = 0.0
ob_support_001.location = (0.1324, 0.8504, -0.24)
ob_support_001.scale = (0.12, 0.125, 0.24)
ob_support_001.lineart.crease_threshold = 0.0
ob_platform_001.location = (0.7062, -0.5067, -0.24)
ob_platform_001.scale = (1.0, 30.0, 1.0)
ob_platform_001.lock_rotations_4d = False
ob_platform_001.empty_display_type = 'ARROWS'
ob_platform_001.lineart.crease_threshold = 0.0

# ---- collection membership
col_collection_1.objects.link(ob_platform)
col_collection_1.objects.link(ob_emptyplatform)
col_collection_1.objects.link(ob_lamp)
col_collection_1.objects.link(ob_camera)
col_collection_2.objects.link(ob_emptysupport)
col_collection_2.objects.link(ob_support)
col_collection_3.objects.link(ob_tree1)
col_collection_3.objects.link(ob_emptytree1)
col_collection_4.objects.link(ob_tree2)
col_collection_4.objects.link(ob_emptytree2)
col_collection_5.objects.link(ob_cylinder)
col_collection_5.objects.link(ob_cube)
col_collection_5.objects.link(ob_emptyarrow)
col_collection_6.objects.link(ob_emptytree2_001)
col_collection_6.objects.link(ob_tree2_001)
col_collection_6.objects.link(ob_emptytree1_001)
col_collection_6.objects.link(ob_tree1_001)
col_collection_6.objects.link(ob_support_001)
col_collection_6.objects.link(ob_platform_001)

# ---- scene / render settings (as saved in the file)
scene.camera = ob_camera
scene.frame_start = 1; scene.frame_end = 250; scene.frame_set(1)
scene.render.engine = 'BLENDER_EEVEE_NEXT'
scene.render.resolution_percentage = 50
scene.render.dither_intensity = 0.0
scene.cycles.use_denoising = False
scene.cycles.samples = 128
scene.cycles.sampling_pattern = 'TABULATED_SOBOL'
scene.cycles.light_sampling_threshold = 0.0
scene.cycles.use_adaptive_sampling = False
scene.cycles.use_light_tree = False
scene.cycles.blur_glossy = 0.0
scene.cycles.sample_clamp_indirect = 0.0
scene.view_settings.view_transform = 'Standard'
bpy.context.view_layer.update()
